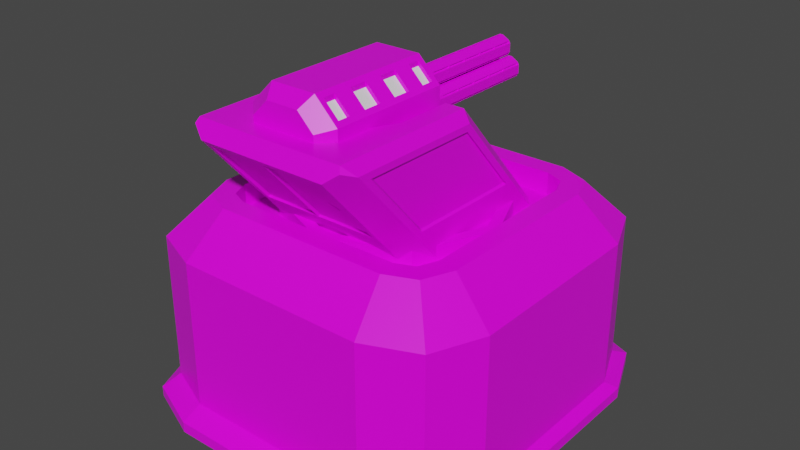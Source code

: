 # Source: LaserTurret.blend  (saved by Blender 2.91.10; exported with 4.5.12 LTS)
import bpy
from mathutils import Matrix  # noqa: F401  (used for matrix-valued properties, if any)

bpy.ops.wm.read_factory_settings(use_empty=True)
scene = bpy.context.scene
scene.name = 'Scene'

# ---- collections
col_collection = bpy.data.collections.new('Collection'); scene.collection.children.link(col_collection)

# ---- images (referenced by path relative to the original .blend; pixels are not part of the script)
import os
ASSET_DIR = os.environ.get("B2B_ASSET_DIR", "")  # directory of the original .blend (textures are referenced by path, not embedded)
HERE = os.path.dirname(os.path.abspath(__file__))  # packed textures are extracted next to this script under _unpacked/

def load_image(name, relpath, width, height, colorspace="sRGB"):
    """Load a texture the original file referenced (path relative to the .blend, or extracted next to this script)."""
    p = next((c for c in (os.path.join(HERE, relpath), os.path.join(ASSET_DIR, relpath)) if relpath and os.path.exists(c)), "")
    if p:
        img = bpy.data.images.load(p, check_existing=True)
        img.name = name
    else:  # same state as the original file: an image datablock whose file is absent (Cycles renders it pink)
        img = bpy.data.images.new(name, width, height)
        img.source = "FILE"
        img.filepath = "//" + (relpath or name)
    img.colorspace_settings.name = colorspace
    return img
img_green_team_png = load_image('green_team.png', 'green_team.png', 1024, 1024, 'sRGB')

# ---- materials (node trees are filled in below, after node groups)
mat_material = bpy.data.materials.new('Material')
mat_material.alpha_threshold = 0.0
mat_material.use_transparent_shadow = False
mat_material.line_color = (0.0, 0.0, 0.0, 1.0)

# ---- material node trees
mat_material.use_nodes = True; mat_material.node_tree.nodes.clear()
_N = mat_material.node_tree.nodes; _L = mat_material.node_tree.links
n0 = _N.new('ShaderNodeOutputMaterial'); n0.name = 'Material Output'; n0.location = (300, 300)
n1 = _N.new('ShaderNodeBsdfPrincipled'); n1.name = 'Principled BSDF'; n1.location = (10, 300)
n1.distribution = 'GGX'
n1.subsurface_method = 'BURLEY'
n1.inputs[2].default_value = 0.4
n1.inputs[3].default_value = 1.45
n1.inputs[27].default_value = (0.0, 0.0, 0.0, 1.0)
n1.inputs[28].default_value = 1.0
n2 = _N.new('ShaderNodeTexImage'); n2.name = 'Image Texture'; n2.location = (-280, 280)
n2.image = img_green_team_png
_L.new(n1.outputs[0], n0.inputs[0])
_L.new(n2.outputs[0], n1.inputs[0])
n0.is_active_output = True

# ---- world
world_world = bpy.data.worlds.new('World'); scene.world = world_world
world_world.use_nodes = True; world_world.node_tree.nodes.clear()
_N = world_world.node_tree.nodes; _L = world_world.node_tree.links
n0 = _N.new('ShaderNodeOutputWorld'); n0.name = 'World Output'; n0.location = (300, 300)
n1 = _N.new('ShaderNodeBackground'); n1.name = 'Background'; n1.location = (10, 300)
n1.inputs[0].default_value = (0.05088, 0.05088, 0.05088, 1.0)
_L.new(n1.outputs[0], n0.inputs[0])
n0.is_active_output = True
world_world.color = (0.05088, 0.05088, 0.05088)
world_world.use_sun_shadow = False
world_world.sun_shadow_jitter_overblur = 0.0

# ---- meshes
me_cube = bpy.data.meshes.new('Cube')
me_cube.from_pydata([(1.0, 0.3333, 0.1116), (1.0, -0.3333, 0.1116), (0.0, 1.0, 0.1116), (0.0, -1.0, 0.1116), (0.0, -0.3738, -0.003888), (0.0, 0.3738, -0.003888), (0.5, -1.0, 0.1116), (0.5, 1.0, 0.1116), (1.054, -0.3738, 0.05863), (0.0, 1.121, 0.05863), (1.054, -0.3738, -0.003888), (0.0, 1.121, -0.003888), (0.568, 1.0, 0.1116), (1.0, 0.568, 0.1116), (0.8735, 0.8735, 0.1116), (1.0, -0.568, 0.1116), (0.568, -1.0, 0.1116), (0.8735, -0.8735, 0.1116), (0.6513, -0.3333, 1.211), (1.0, -0.3333, 0.9783), (1.0, 0.3333, 0.9783), (0.6513, 0.3333, 1.211), (0.0, -1.0, 0.9783), (0.0, -0.6513, 1.211), (0.0, 0.6513, 1.211), (0.0, 1.0, 0.9783), (0.5, 1.0, 0.9783), (0.5, -1.0, 0.9783), (0.6513, 0.4987, 1.211), (1.0, 0.568, 0.9783), (0.4987, 0.6513, 1.211), (0.568, 1.0, 0.9783), (0.6066, 0.6066, 1.211), (0.8735, 0.8735, 0.9783), (0.4987, -0.6513, 1.211), (0.568, -1.0, 0.9783), (0.6513, -0.4987, 1.211), (1.0, -0.568, 0.9783), (0.6066, -0.6066, 1.211), (0.8735, -0.8735, 0.9783), (0.5, -0.767, 1.211), (0.0, -0.767, 1.211), (0.767, 0.3333, 1.211), (0.767, -0.3333, 1.211), (0.0, 0.767, 1.211), (0.5, 0.767, 1.211), (0.6952, 0.6952, 1.211), (0.767, 0.5217, 1.211), (0.5217, 0.767, 1.211), (0.6952, -0.6952, 1.211), (0.5217, -0.767, 1.211), (0.767, -0.5217, 1.211), (0.0, 0.3333, 1.083), (0.0, -0.3333, 1.083), (0.5, 0.3333, 1.083), (0.5, -0.3333, 1.083), (0.6513, 0.3333, 1.083), (0.6513, -0.3333, 1.083), (0.0, -0.6513, 1.083), (0.0, 0.6513, 1.083), (0.6066, 0.6066, 1.083), (0.6513, 0.4987, 1.083), (0.4987, 0.6513, 1.083), (0.6066, -0.6066, 1.083), (0.4987, -0.6513, 1.083), (0.6513, -0.4987, 1.083), (1.054, 0.3738, 0.05863), (0.4933, 1.121, 0.05863), (0.0, -1.121, 0.05863), (0.4933, -1.121, 0.05863), (1.054, 0.637, 0.05863), (0.9121, 0.9796, 0.05863), (0.5696, 1.121, 0.05863), (0.5696, -1.121, 0.05863), (0.9121, -0.9796, 0.05863), (1.054, -0.637, 0.05863), (1.054, 0.3738, -0.003888), (0.4933, 1.121, -0.003888), (0.0, -1.121, -0.003888), (0.4933, 0.3738, -0.003888), (0.4933, -0.3738, -0.003888), (0.4933, -1.121, -0.003888), (1.054, 0.637, -0.003888), (0.9121, 0.9796, -0.003888), (0.5696, 1.121, -0.003888), (0.5696, -1.121, -0.003888), (0.9121, -0.9796, -0.003888), (1.054, -0.637, -0.003888), (0.0, 0.6362, 1.045), (0.0, 0.57, 1.168), (0.4497, 0.4498, 1.045), (0.4029, 0.403, 1.168), (0.6361, -2.781e-08, 1.045), (0.5699, -2.567e-08, 1.168), (0.4497, -0.4498, 1.045), (0.4029, -0.403, 1.168), (0.0, -0.6362, 1.045), (0.0, -0.57, 1.168), (0.4497, 0.4498, 1.168), (0.0, 0.6362, 1.168), (0.6361, -2.781e-08, 1.168), (0.4497, -0.4498, 1.168), (0.0, -0.6362, 1.168), (0.0, 0.57, 1.133), (0.0, -0.57, 1.133), (0.4029, 0.403, 1.133), (0.5699, -2.567e-08, 1.133), (0.4029, -0.403, 1.133), (1.0, 0.3333, 0.2849), (1.0, 0.3333, 0.4583), (1.0, 0.3333, 0.6316), (1.0, 0.3333, 0.805), (1.0, -0.3333, 0.805), (1.0, -0.3333, 0.6316), (1.0, -0.3333, 0.4583), (1.0, -0.3333, 0.2849), (1.0, -0.568, 0.805), (1.0, -0.568, 0.6316), (1.0, -0.568, 0.4583), (1.0, -0.568, 0.2849), (1.0, 0.568, 0.2849), (1.0, 0.568, 0.4583), (1.0, 0.568, 0.6316), (1.0, 0.568, 0.805), (0.5, -1.0, 0.2849), (0.5, -1.0, 0.4583), (0.5, -1.0, 0.6316), (0.5, -1.0, 0.805), (0.0, -1.0, 0.805), (0.0, -1.0, 0.6316), (0.0, -1.0, 0.4583), (0.0, -1.0, 0.2849), (0.0, 1.0, 0.2849), (0.0, 1.0, 0.4583), (0.0, 1.0, 0.6316), (0.0, 1.0, 0.805), (0.5, 1.0, 0.805), (0.5, 1.0, 0.6316), (0.5, 1.0, 0.4583), (0.5, 1.0, 0.2849), (0.568, 1.0, 0.805), (0.568, 1.0, 0.6316), (0.568, 1.0, 0.4583), (0.568, 1.0, 0.2849), (0.568, -1.0, 0.2849), (0.568, -1.0, 0.4583), (0.568, -1.0, 0.6316), (0.568, -1.0, 0.805), (0.8735, 0.8735, 0.2849), (0.8735, 0.8735, 0.4583), (0.8735, 0.8735, 0.6316), (0.8735, 0.8735, 0.805), (0.8735, -0.8735, 0.2849), (0.8735, -0.8735, 0.4583), (0.8735, -0.8735, 0.6316), (0.8735, -0.8735, 0.805)], [], [(120, 13, 14, 148), (112, 19, 37, 116), (14, 13, 70, 71), (111, 20, 19, 112), (123, 29, 20, 111), (21, 28, 61, 56), (135, 25, 26, 136), (23, 34, 64, 58), (127, 27, 22, 128), (1, 15, 75, 8), (16, 6, 69, 73), (6, 3, 68, 69), (38, 36, 65, 63), (34, 38, 63, 64), (136, 26, 31, 140), (13, 0, 66, 70), (7, 12, 72, 67), (148, 14, 12, 143), (144, 16, 17, 152), (152, 17, 15, 119), (147, 35, 27, 127), (40, 41, 22, 27), (42, 43, 19, 20), (44, 45, 26, 25), (46, 47, 29, 33), (48, 46, 33, 31), (49, 50, 35, 39), (51, 49, 39, 37), (45, 48, 31, 26), (20, 29, 47, 42), (50, 40, 27, 35), (43, 51, 37, 19), (32, 30, 62, 60), (34, 23, 41, 40), (21, 18, 43, 42), (24, 30, 45, 44), (32, 28, 47, 46), (30, 32, 46, 48), (38, 34, 50, 49), (36, 38, 49, 51), (30, 48, 45), (28, 21, 42, 47), (34, 40, 50), (18, 36, 51, 43), (54, 52, 53, 55), (62, 59, 52, 54), (61, 60, 62, 54, 56), (55, 53, 58, 64), (57, 55, 64, 63, 65), (56, 54, 55, 57), (18, 21, 56, 57), (30, 24, 59, 62), (36, 18, 57, 65), (28, 32, 60, 61), (8, 75, 87, 10), (73, 69, 81, 85), (70, 66, 76, 82), (9, 67, 77, 11), (67, 72, 84, 77), (66, 8, 10, 76), (0, 1, 8, 66), (12, 14, 71, 72), (2, 7, 67, 9), (17, 16, 73, 74), (15, 17, 74, 75), (77, 84, 83, 82, 76, 79), (79, 76, 10, 80), (5, 79, 80, 4), (80, 10, 87, 86, 85, 81), (4, 80, 81, 78), (11, 77, 79, 5), (71, 70, 82, 83), (72, 71, 83, 84), (69, 68, 78, 81), (74, 73, 85, 86), (75, 74, 86, 87), (88, 99, 98, 90), (90, 98, 100, 92), (92, 100, 101, 94), (94, 101, 102, 96), (97, 95, 107, 104), (88, 90, 92, 94, 96), (89, 91, 98, 99), (91, 93, 100, 98), (93, 95, 101, 100), (95, 97, 102, 101), (105, 103, 104, 107, 106), (93, 91, 105, 106), (95, 93, 106, 107), (91, 89, 103, 105), (16, 144, 124, 6), (144, 145, 125, 124), (145, 146, 126, 125), (146, 147, 127, 126), (39, 155, 116, 37), (155, 154, 117, 116), (154, 153, 118, 117), (153, 152, 119, 118), (35, 147, 155, 39), (147, 146, 154, 155), (146, 145, 153, 154), (145, 144, 152, 153), (33, 151, 140, 31), (151, 150, 141, 140), (150, 149, 142, 141), (149, 148, 143, 142), (7, 139, 143, 12), (139, 138, 142, 143), (138, 137, 141, 142), (137, 136, 140, 141), (6, 124, 131, 3), (124, 125, 130, 131), (125, 126, 129, 130), (126, 127, 128, 129), (2, 132, 139, 7), (132, 133, 138, 139), (133, 134, 137, 138), (134, 135, 136, 137), (13, 120, 108, 0), (120, 121, 109, 108), (121, 122, 110, 109), (122, 123, 111, 110), (0, 108, 115, 1), (108, 109, 114, 115), (109, 110, 113, 114), (110, 111, 112, 113), (1, 115, 119, 15), (115, 114, 118, 119), (114, 113, 117, 118), (113, 112, 116, 117), (29, 123, 151, 33), (123, 122, 150, 151), (122, 121, 149, 150), (121, 120, 148, 149)])
_uv = me_cube.uv_layers.new(name='UVMap')
_uv.uv.foreach_set('vector', [0.8375, 0.7, 0.8375, 0.7, 0.8375, 0.7, 0.8375, 0.7, 0.8375, 0.7, 0.8375, 0.7, 0.8375, 0.7, 0.8375, 0.7, 0.8208, 0.8788, 0.8208, 0.8788, 0.8208, 0.8788, 0.8208, 0.8788, 0.8375, 0.7, 0.8375, 0.7, 0.8375, 0.7, 0.8375, 0.7, 0.8375, 0.7, 0.8375, 0.7, 0.8375, 0.7, 0.8375, 0.7, 0.8375, 0.7, 0.8375, 0.7, 0.8375, 0.7, 0.8375, 0.7, 0.8375, 0.7, 0.8375, 0.7, 0.8375, 0.7, 0.8375, 0.7, 0.8375, 0.7, 0.8375, 0.7, 0.8375, 0.7, 0.8375, 0.7, 0.8375, 0.7, 0.8375, 0.7, 0.8375, 0.7, 0.8375, 0.7, 0.8208, 0.8788, 0.8208, 0.8788, 0.8208, 0.8788, 0.8208, 0.8788, 0.8208, 0.8788, 0.8208, 0.8788, 0.8208, 0.8788, 0.8208, 0.8788, 0.8208, 0.8788, 0.8208, 0.8788, 0.8208, 0.8788, 0.8208, 0.8788, 0.8375, 0.7, 0.8375, 0.7, 0.8375, 0.7, 0.8375, 0.7, 0.8375, 0.7, 0.8375, 0.7, 0.8375, 0.7, 0.8375, 0.7, 0.8375, 0.7, 0.8375, 0.7, 0.8375, 0.7, 0.8375, 0.7, 0.8208, 0.8788, 0.8208, 0.8788, 0.8208, 0.8788, 0.8208, 0.8788, 0.8208, 0.8788, 0.8208, 0.8788, 0.8208, 0.8788, 0.8208, 0.8788, 0.8375, 0.7, 0.8375, 0.7, 0.8375, 0.7, 0.8375, 0.7, 0.8375, 0.7, 0.8375, 0.7, 0.8375, 0.7, 0.8375, 0.7, 0.8375, 0.7, 0.8375, 0.7, 0.8375, 0.7, 0.8375, 0.7, 0.8375, 0.7, 0.8375, 0.7, 0.8375, 0.7, 0.8375, 0.7, 0.8375, 0.7, 0.8375, 0.7, 0.8375, 0.7, 0.8375, 0.7, 0.8375, 0.7, 0.8375, 0.7, 0.8375, 0.7, 0.8375, 0.7, 0.8375, 0.7, 0.8375, 0.7, 0.8375, 0.7, 0.8375, 0.7, 0.8375, 0.7, 0.8375, 0.7, 0.8375, 0.7, 0.8375, 0.7, 0.8375, 0.7, 0.8375, 0.7, 0.8375, 0.7, 0.8375, 0.7, 0.8375, 0.7, 0.8375, 0.7, 0.8375, 0.7, 0.8375, 0.7, 0.8375, 0.7, 0.8375, 0.7, 0.8375, 0.7, 0.8375, 0.7, 0.8375, 0.7, 0.8375, 0.7, 0.8375, 0.7, 0.8375, 0.7, 0.8375, 0.7, 0.8375, 0.7, 0.8375, 0.7, 0.8375, 0.7, 0.8375, 0.7, 0.8375, 0.7, 0.8375, 0.7, 0.8375, 0.7, 0.8375, 0.7, 0.8375, 0.7, 0.8375, 0.7, 0.8375, 0.7, 0.8375, 0.7, 0.8375, 0.7, 0.8375, 0.7, 0.8375, 0.7, 0.1521, 0.6638, 0.1521, 0.6638, 0.1521, 0.6638, 0.1521, 0.6638, 0.1521, 0.6638, 0.1521, 0.6638, 0.1521, 0.6638, 0.1521, 0.6638, 0.1521, 0.6638, 0.1521, 0.6638, 0.1521, 0.6638, 0.1521, 0.6638, 0.1521, 0.6638, 0.1521, 0.6638, 0.1521, 0.6638, 0.1521, 0.6638, 0.1521, 0.6638, 0.1521, 0.6638, 0.1521, 0.6638, 0.1521, 0.6638, 0.1521, 0.6638, 0.1521, 0.6638, 0.1521, 0.6638, 0.1521, 0.6638, 0.1521, 0.6638, 0.1521, 0.6638, 0.1521, 0.6638, 0.1521, 0.6638, 0.1521, 0.6638, 0.1521, 0.6638, 0.1521, 0.6638, 0.1521, 0.6638, 0.1521, 0.6638, 0.1521, 0.6638, 0.1521, 0.6638, 0.1521, 0.6638, 0.1521, 0.6638, 0.1521, 0.6638, 0.1521, 0.6638, 0.1521, 0.6638, 0.1521, 0.6638, 0.1521, 0.6638, 0.8375, 0.7, 0.8375, 0.7, 0.8375, 0.7, 0.8375, 0.7, 0.8375, 0.7, 0.8375, 0.7, 0.8375, 0.7, 0.8375, 0.7, 0.8375, 0.7, 0.8375, 0.7, 0.8375, 0.7, 0.8375, 0.7, 0.8375, 0.7, 0.8375, 0.7, 0.8375, 0.7, 0.8375, 0.7, 0.8375, 0.7, 0.8375, 0.7, 0.8375, 0.7, 0.8375, 0.7, 0.8375, 0.7, 0.8375, 0.7, 0.8375, 0.7, 0.8375, 0.7, 0.8375, 0.7, 0.8375, 0.7, 0.8375, 0.7, 0.8375, 0.7, 0.8375, 0.7, 0.8375, 0.7, 0.8375, 0.7, 0.8375, 0.7, 0.8375, 0.7, 0.8375, 0.7, 0.8375, 0.7, 0.8375, 0.7, 0.8375, 0.7, 0.8375, 0.7, 0.8375, 0.7, 0.8375, 0.7, 0.8375, 0.7, 0.8375, 0.7, 0.8208, 0.8788, 0.8208, 0.8788, 0.8208, 0.8788, 0.8208, 0.8788, 0.8208, 0.8788, 0.8208, 0.8788, 0.8208, 0.8788, 0.8208, 0.8788, 0.8208, 0.8788, 0.8208, 0.8788, 0.8208, 0.8788, 0.8208, 0.8788, 0.8208, 0.8788, 0.8208, 0.8788, 0.8208, 0.8788, 0.8208, 0.8788, 0.8208, 0.8788, 0.8208, 0.8788, 0.8208, 0.8788, 0.8208, 0.8788, 0.8208, 0.8788, 0.8208, 0.8788, 0.8208, 0.8788, 0.8208, 0.8788, 0.8208, 0.8788, 0.8208, 0.8788, 0.8208, 0.8788, 0.8208, 0.8788, 0.8208, 0.8788, 0.8208, 0.8788, 0.8208, 0.8788, 0.8208, 0.8788, 0.8208, 0.8788, 0.8208, 0.8788, 0.8208, 0.8788, 0.8208, 0.8788, 0.8208, 0.8788, 0.8208, 0.8788, 0.8208, 0.8788, 0.8208, 0.8788, 0.8208, 0.8788, 0.8208, 0.8788, 0.8208, 0.8788, 0.8208, 0.8788, 0.8375, 0.7, 0.8375, 0.7, 0.8375, 0.7, 0.8375, 0.7, 0.8375, 0.7, 0.8375, 0.7, 0.8375, 0.7, 0.8375, 0.7, 0.8375, 0.7, 0.8375, 0.7, 0.8375, 0.7, 0.8375, 0.7, 0.8375, 0.7, 0.8375, 0.7, 0.8375, 0.7, 0.8375, 0.7, 0.8375, 0.7, 0.8375, 0.7, 0.8375, 0.7, 0.8375, 0.7, 0.8375, 0.7, 0.8375, 0.7, 0.8375, 0.7, 0.8375, 0.7, 0.8375, 0.7, 0.8375, 0.7, 0.8375, 0.7, 0.8375, 0.7, 0.8208, 0.8788, 0.8208, 0.8788, 0.8208, 0.8788, 0.8208, 0.8788, 0.8208, 0.8788, 0.8208, 0.8788, 0.8208, 0.8788, 0.8208, 0.8788, 0.8208, 0.8788, 0.8208, 0.8788, 0.8208, 0.8788, 0.8208, 0.8788, 0.8208, 0.8788, 0.8208, 0.8788, 0.8208, 0.8788, 0.8208, 0.8788, 0.8208, 0.8788, 0.8208, 0.8788, 0.8208, 0.8788, 0.8208, 0.8788, 0.8375, 0.7, 0.8375, 0.7, 0.8375, 0.7, 0.8375, 0.7, 0.8375, 0.7, 0.8375, 0.7, 0.8375, 0.7, 0.8375, 0.7, 0.8375, 0.7, 0.8375, 0.7, 0.8375, 0.7, 0.8375, 0.7, 0.8375, 0.7, 0.8375, 0.7, 0.8375, 0.7, 0.8375, 0.7, 0.8375, 0.7, 0.8375, 0.7, 0.8375, 0.7, 0.8375, 0.7, 0.8375, 0.7, 0.8375, 0.7, 0.8375, 0.7, 0.8375, 0.7, 0.8375, 0.7, 0.8375, 0.7, 0.8375, 0.7, 0.8375, 0.7, 0.8375, 0.7, 0.8375, 0.7, 0.8375, 0.7, 0.8375, 0.7, 0.8375, 0.7, 0.8375, 0.7, 0.8375, 0.7, 0.8375, 0.7, 0.8375, 0.7, 0.8375, 0.7, 0.8375, 0.7, 0.8375, 0.7, 0.8375, 0.7, 0.8375, 0.7, 0.8375, 0.7, 0.8375, 0.7, 0.8375, 0.7, 0.8375, 0.7, 0.8375, 0.7, 0.8375, 0.7, 0.8375, 0.7, 0.8375, 0.7, 0.8375, 0.7, 0.8375, 0.7, 0.8375, 0.7, 0.8375, 0.7, 0.8375, 0.7, 0.8375, 0.7, 0.8375, 0.7, 0.8375, 0.7, 0.8375, 0.7, 0.8375, 0.7, 0.8375, 0.7, 0.8375, 0.7, 0.1521, 0.6638, 0.1521, 0.6638, 0.1521, 0.6638, 0.1521, 0.6638, 0.8375, 0.7, 0.8375, 0.7, 0.8375, 0.7, 0.8375, 0.7, 0.1521, 0.6638, 0.1521, 0.6638, 0.1521, 0.6638, 0.1521, 0.6638, 0.8375, 0.7, 0.8375, 0.7, 0.8375, 0.7, 0.8375, 0.7, 0.1521, 0.6638, 0.1521, 0.6638, 0.1521, 0.6638, 0.1521, 0.6638, 0.8375, 0.7, 0.8375, 0.7, 0.8375, 0.7, 0.8375, 0.7, 0.1521, 0.6638, 0.1521, 0.6638, 0.1521, 0.6638, 0.1521, 0.6638, 0.8375, 0.7, 0.8375, 0.7, 0.8375, 0.7, 0.8375, 0.7, 0.1521, 0.6638, 0.1521, 0.6638, 0.1521, 0.6638, 0.1521, 0.6638, 0.8375, 0.7, 0.8375, 0.7, 0.8375, 0.7, 0.8375, 0.7, 0.1521, 0.6638, 0.1521, 0.6638, 0.1521, 0.6638, 0.1521, 0.6638, 0.8375, 0.7, 0.8375, 0.7, 0.8375, 0.7, 0.8375, 0.7, 0.1521, 0.6638, 0.1521, 0.6638, 0.1521, 0.6638, 0.1521, 0.6638, 0.8375, 0.7, 0.8375, 0.7, 0.8375, 0.7, 0.8375, 0.7, 0.1521, 0.6638, 0.1521, 0.6638, 0.1521, 0.6638, 0.1521, 0.6638, 0.8375, 0.7, 0.8375, 0.7, 0.8375, 0.7, 0.8375, 0.7, 0.1521, 0.6638, 0.1521, 0.6638, 0.1521, 0.6638, 0.1521, 0.6638, 0.8375, 0.7, 0.8375, 0.7, 0.8375, 0.7, 0.8375, 0.7, 0.1521, 0.6638, 0.1521, 0.6638, 0.1521, 0.6638, 0.1521, 0.6638, 0.8375, 0.7, 0.8375, 0.7, 0.8375, 0.7, 0.8375, 0.7, 0.1521, 0.6638, 0.1521, 0.6638, 0.1521, 0.6638, 0.1521, 0.6638, 0.8375, 0.7, 0.8375, 0.7, 0.8375, 0.7, 0.8375, 0.7, 0.1521, 0.6638, 0.1521, 0.6638, 0.1521, 0.6638, 0.1521, 0.6638, 0.8375, 0.7, 0.8375, 0.7, 0.8375, 0.7, 0.8375, 0.7, 0.1521, 0.6638, 0.1521, 0.6638, 0.1521, 0.6638, 0.1521, 0.6638, 0.8375, 0.7, 0.8375, 0.7, 0.8375, 0.7, 0.8375, 0.7, 0.1521, 0.6638, 0.1521, 0.6638, 0.1521, 0.6638, 0.1521, 0.6638, 0.8375, 0.7, 0.8375, 0.7, 0.8375, 0.7, 0.8375, 0.7, 0.1521, 0.6638, 0.1521, 0.6638, 0.1521, 0.6638, 0.1521, 0.6638, 0.8375, 0.7, 0.8375, 0.7, 0.8375, 0.7, 0.8375, 0.7, 0.1521, 0.6638, 0.1521, 0.6638, 0.1521, 0.6638, 0.1521, 0.6638, 0.8375, 0.7, 0.8375, 0.7, 0.8375, 0.7, 0.8375, 0.7, 0.1521, 0.6638, 0.1521, 0.6638, 0.1521, 0.6638, 0.1521, 0.6638, 0.8375, 0.7, 0.8375, 0.7, 0.8375, 0.7, 0.8375, 0.7, 0.1521, 0.6638, 0.1521, 0.6638, 0.1521, 0.6638, 0.1521, 0.6638, 0.8375, 0.7, 0.8375, 0.7, 0.8375, 0.7, 0.8375, 0.7, 0.1521, 0.6638, 0.1521, 0.6638, 0.1521, 0.6638, 0.1521, 0.6638, 0.8375, 0.7, 0.8375, 0.7, 0.8375, 0.7, 0.8375, 0.7, 0.1521, 0.6638, 0.1521, 0.6638, 0.1521, 0.6638, 0.1521, 0.6638, 0.8375, 0.7, 0.8375, 0.7, 0.8375, 0.7, 0.8375, 0.7, 0.1521, 0.6638, 0.1521, 0.6638, 0.1521, 0.6638, 0.1521, 0.6638, 0.8375, 0.7, 0.8375, 0.7, 0.8375, 0.7, 0.8375, 0.7, 0.1521, 0.6638, 0.1521, 0.6638, 0.1521, 0.6638, 0.1521, 0.6638])
me_cube.materials.append(mat_material)
me_cube.use_remesh_preserve_volume = False
me_cube.use_remesh_preserve_attributes = False
me_cube.use_mirror_vertex_groups = False
me_cube.update()
me_cube_001 = bpy.data.meshes.new('Cube.001')
me_cube_001.from_pydata([(0.0, 0.6379, -0.0008106), (-4.642e-17, -0.05876, 0.2635), (0.0, -0.3641, -0.0008106), (0.167, -0.05876, 0.2635), (0.334, -0.05876, 0.7921), (0.167, -0.3641, -0.0008106), (0.334, -0.3641, -0.0008106), (0.334, 0.6379, -0.0008106), (0.167, 0.6379, -0.0008106), (-3.095e-17, -0.8285, 0.5278), (-1.708e-17, -0.6205, 0.291), (-3.095e-17, 0.1735, 0.2635), (-1.547e-17, 0.4057, 0.2635), (0.334, -0.6205, 0.291), (0.167, -0.6205, 0.291), (0.167, 0.1735, 0.2635), (0.167, 0.4057, 0.2635), (0.334, 0.1735, 0.5278), (0.334, 0.4057, 0.2635), (0.501, -0.03009, -0.0008106), (0.501, 0.3039, -0.0008106), (-4.642e-17, -0.3928, 0.2635), (-4.642e-17, -0.7268, 0.7921), (0.0, 0.3039, -0.0008106), (0.0, -0.03009, -0.0008106), (0.334, -0.3928, 0.7921), (0.334, -0.7268, 0.7921), (0.167, -0.3928, 0.2635), (0.167, -0.7268, 0.7921), (0.167, 0.3039, -0.0008106), (0.167, -0.03009, -0.0008106), (0.334, 0.3039, -0.0008106), (0.334, -0.03009, -0.0008106), (0.501, 0.07169, 0.3001), (0.501, -0.2623, 0.3001), (0.501, -0.2259, -0.0008106), (0.3836, -0.3641, -0.0008106), (0.347, -0.9591, 0.6764), (-3.965e-17, -0.9591, 0.6764), (-4.642e-17, -0.9332, 0.7921), (0.334, -0.9316, 0.7921), (0.334, -0.9591, 0.6764), (0.167, -0.9591, 0.6764), (0.167, -0.9328, 0.7921), (0.347, -0.8285, 0.5278), (0.501, -0.6659, 0.5522), (0.501, -0.4423, 0.3001), (0.347, -0.6205, 0.291), (0.4442, 0.6379, -0.0008106), (0.501, 0.5624, -0.0008106), (0.501, -0.101, 0.6987), (0.4442, -0.05876, 0.7921), (0.501, 0.0704, 0.5036), (0.4442, 0.1735, 0.5278), (0.4442, 0.4057, 0.2635), (0.501, 0.2492, 0.3001), (0.4442, -0.3928, 0.7921), (0.501, -0.3429, 0.6987), (0.4442, -0.7268, 0.7921), (0.501, -0.6769, 0.6987), (0.501, -0.7968, 0.6987), (0.4442, -0.9301, 0.7921), (0.4584, -0.9489, 0.7601), (0.334, -0.5963, 0.2635), (0.167, -0.5963, 0.2635), (-1.547e-17, -0.5963, 0.2635), (0.501, 0.07169, 0.2635), (0.501, -0.2623, 0.2635), (-4.126e-17, -0.9833, 0.704), (0.167, -0.9833, 0.704), (0.334, -0.9833, 0.704), (0.3836, -0.9833, 0.704), (0.3836, -0.8285, 0.5278), (0.3836, -0.5963, 0.2635), (0.501, -0.4588, 0.2635), (0.501, -0.6932, 0.5278), (0.501, -0.08444, 0.7354), (0.501, 0.09792, 0.5278), (0.501, 0.3301, 0.2635), (0.501, -0.3429, 0.7354), (0.501, -0.6769, 0.7354), (0.501, -0.8787, 0.7354), (-0.01301, -0.8188, 0.5364), (-0.01301, -0.6107, 0.2996), (0.321, -0.8188, 0.5364), (0.321, -0.6107, 0.2996), (0.154, -0.8188, 0.5364), (0.154, -0.6107, 0.2996), (0.488, -0.1508, 0.5364), (0.488, -0.4848, 0.5364), (0.488, 0.08146, 0.3087), (0.488, -0.2525, 0.3087), (0.334, -0.8188, 0.5364), (0.321, -0.9493, 0.685), (0.488, -0.6561, 0.5608), (0.154, -0.9493, 0.685), (-0.01301, -0.9493, 0.685), (0.488, 0.08018, 0.5122), (0.488, -0.3331, 0.7073), (0.488, -0.6671, 0.7073), (0.334, -0.9493, 0.685), (0.334, -0.6107, 0.2996), (0.488, -0.4325, 0.3087), (0.488, -0.09124, 0.7073), (0.488, 0.259, 0.3087), (0.488, -0.787, 0.7073)], [], [(52, 50, 103, 97), (42, 38, 96, 95), (13, 47, 101, 85), (26, 28, 43, 40), (28, 22, 39, 43), (71, 72, 75, 81, 62), (60, 45, 94, 105), (9, 10, 83, 82), (34, 33, 90, 91), (24, 30, 5, 2), (30, 32, 6, 5), (11, 1, 3, 15), (15, 3, 4, 17), (8, 16, 18, 7), (16, 15, 17, 18), (0, 12, 16, 8), (12, 11, 15, 16), (6, 63, 64, 5), (46, 34, 91, 102), (32, 19, 35, 36, 6), (5, 64, 65, 2), (33, 55, 104, 90), (36, 73, 63, 6), (10, 14, 87, 83), (51, 4, 25, 56), (45, 46, 102, 94), (18, 17, 53, 54), (59, 60, 105, 99), (7, 48, 49, 20, 31), (20, 66, 67, 19), (8, 7, 31, 29), (29, 31, 32, 30), (0, 8, 29, 23), (23, 29, 30, 24), (4, 3, 27, 25), (25, 27, 28, 26), (17, 4, 51, 53), (58, 26, 40, 61), (3, 1, 21, 27), (27, 21, 22, 28), (7, 18, 54, 48), (31, 20, 19, 32), (14, 13, 85, 87), (56, 25, 26, 58), (73, 36, 35, 74), (43, 39, 68, 69), (40, 43, 69, 70), (62, 61, 40, 70, 71), (72, 73, 74, 75), (19, 67, 74, 35), (81, 61, 62), (78, 49, 48, 54), (76, 77, 53, 51), (77, 78, 54, 53), (51, 56, 79, 76), (56, 58, 80, 79), (81, 80, 58, 61), (49, 78, 66, 20), (13, 14, 64, 63), (14, 10, 65, 64), (33, 34, 67, 66), (38, 42, 69, 68), (41, 37, 71, 70), (42, 41, 70, 69), (37, 44, 72, 71), (44, 47, 73, 72), (46, 45, 75, 74), (34, 46, 74, 67), (47, 13, 63, 73), (50, 52, 77, 76), (52, 55, 78, 77), (57, 50, 76, 79), (59, 57, 79, 80), (60, 59, 80, 81), (55, 33, 66, 78), (45, 60, 81, 75), (97, 103, 98, 88), (86, 95, 96, 82), (89, 99, 105, 94), (91, 89, 94, 102), (92, 100, 93, 84), (84, 93, 95, 86), (85, 84, 86, 87), (87, 86, 82, 83), (101, 92, 84, 85), (88, 98, 99, 89), (90, 88, 89, 91), (104, 97, 88, 90), (37, 41, 93, 100), (55, 52, 97, 104), (41, 42, 95, 93), (50, 57, 98, 103), (44, 37, 100, 92), (38, 9, 82, 96), (57, 59, 99, 98), (47, 44, 92, 101)])
_uv = me_cube_001.uv_layers.new(name='UVMap')
_uv.uv.foreach_set('vector', [0.1509, 0.6888, 0.1509, 0.6888, 0.1509, 0.6888, 0.1509, 0.6888, 0.1509, 0.6888, 0.1509, 0.6888, 0.1509, 0.6888, 0.1509, 0.6888, 0.1509, 0.6888, 0.1509, 0.6888, 0.1509, 0.6888, 0.1509, 0.6888, 0.1509, 0.6888, 0.1509, 0.6888, 0.1509, 0.6888, 0.1509, 0.6888, 0.1509, 0.6888, 0.1509, 0.6888, 0.1509, 0.6888, 0.1509, 0.6888, 0.1509, 0.6888, 0.1509, 0.6888, 0.1509, 0.6888, 0.1509, 0.6888, 0.1509, 0.6888, 0.1509, 0.6888, 0.1509, 0.6888, 0.1509, 0.6888, 0.1509, 0.6888, 0.0, 0.0, 0.0, 0.0, 0.0, 0.0, 0.0, 0.0, 0.1509, 0.6888, 0.1509, 0.6888, 0.1509, 0.6888, 0.1509, 0.6888, 0.1509, 0.6888, 0.1509, 0.6888, 0.1509, 0.6888, 0.1509, 0.6888, 0.1509, 0.6888, 0.1509, 0.6888, 0.1509, 0.6888, 0.1509, 0.6888, 0.206, 0.9164, 0.206, 0.9164, 0.206, 0.9164, 0.206, 0.9164, 0.206, 0.9164, 0.206, 0.9164, 0.206, 0.9164, 0.206, 0.9164, 0.1509, 0.6888, 0.1509, 0.6888, 0.1509, 0.6888, 0.1509, 0.6888, 0.206, 0.9164, 0.206, 0.9164, 0.206, 0.9164, 0.206, 0.9164, 0.1509, 0.6888, 0.1509, 0.6888, 0.1509, 0.6888, 0.1509, 0.6888, 0.206, 0.9164, 0.206, 0.9164, 0.206, 0.9164, 0.206, 0.9164, 0.1509, 0.6888, 0.1509, 0.6888, 0.1509, 0.6888, 0.1509, 0.6888, 0.1509, 0.6888, 0.1509, 0.6888, 0.1509, 0.6888, 0.1509, 0.6888, 0.1509, 0.6888, 0.1509, 0.6888, 0.1509, 0.6888, 0.1509, 0.6888, 0.1509, 0.6888, 0.1509, 0.6888, 0.1509, 0.6888, 0.1509, 0.6888, 0.1509, 0.6888, 0.1509, 0.6888, 0.1509, 0.6888, 0.1509, 0.6888, 0.1509, 0.6888, 0.1509, 0.6888, 0.1509, 0.6888, 0.1509, 0.6888, 0.1509, 0.6888, 0.1509, 0.6888, 0.1509, 0.6888, 0.1509, 0.6888, 0.1509, 0.6888, 0.1509, 0.6888, 0.1509, 0.6888, 0.1509, 0.6888, 0.1509, 0.6888, 0.1509, 0.6888, 0.1509, 0.6888, 0.1509, 0.6888, 0.1509, 0.6888, 0.1509, 0.6888, 0.1509, 0.6888, 0.1509, 0.6888, 0.1509, 0.6888, 0.1509, 0.6888, 0.1509, 0.6888, 0.1509, 0.6888, 0.1509, 0.6888, 0.1509, 0.6888, 0.1509, 0.6888, 0.1509, 0.6888, 0.1509, 0.6888, 0.1509, 0.6888, 0.1509, 0.6888, 0.1509, 0.6888, 0.1509, 0.6888, 0.1509, 0.6888, 0.1509, 0.6888, 0.1509, 0.6888, 0.1509, 0.6888, 0.1509, 0.6888, 0.1509, 0.6888, 0.1509, 0.6888, 0.1509, 0.6888, 0.1509, 0.6888, 0.1509, 0.6888, 0.1509, 0.6888, 0.1509, 0.6888, 0.1509, 0.6888, 0.1509, 0.6888, 0.1509, 0.6888, 0.1509, 0.6888, 0.1509, 0.6888, 0.206, 0.9164, 0.206, 0.9164, 0.206, 0.9164, 0.206, 0.9164, 0.206, 0.9164, 0.206, 0.9164, 0.206, 0.9164, 0.206, 0.9164, 0.1509, 0.6888, 0.1509, 0.6888, 0.1509, 0.6888, 0.1509, 0.6888, 0.1509, 0.6888, 0.1509, 0.6888, 0.1509, 0.6888, 0.1509, 0.6888, 0.206, 0.9164, 0.206, 0.9164, 0.206, 0.9164, 0.206, 0.9164, 0.206, 0.9164, 0.206, 0.9164, 0.206, 0.9164, 0.206, 0.9164, 0.1509, 0.6888, 0.1509, 0.6888, 0.1509, 0.6888, 0.1509, 0.6888, 0.1509, 0.6888, 0.1509, 0.6888, 0.1509, 0.6888, 0.1509, 0.6888, 0.1509, 0.6888, 0.1509, 0.6888, 0.1509, 0.6888, 0.1509, 0.6888, 0.1509, 0.6888, 0.1509, 0.6888, 0.1509, 0.6888, 0.1509, 0.6888, 0.1509, 0.6888, 0.1509, 0.6888, 0.1509, 0.6888, 0.1509, 0.6888, 0.1509, 0.6888, 0.1509, 0.6888, 0.1509, 0.6888, 0.1509, 0.6888, 0.1509, 0.6888, 0.1509, 0.6888, 0.1509, 0.6888, 0.1509, 0.6888, 0.1509, 0.6888, 0.1509, 0.6888, 0.1509, 0.6888, 0.1509, 0.6888, 0.1509, 0.6888, 0.1509, 0.6888, 0.1509, 0.6888, 0.1509, 0.6888, 0.1509, 0.6888, 0.1509, 0.6888, 0.1509, 0.6888, 0.1509, 0.6888, 0.1509, 0.6888, 0.1509, 0.6888, 0.1509, 0.6888, 0.1509, 0.6888, 0.1509, 0.6888, 0.1509, 0.6888, 0.1509, 0.6888, 0.1509, 0.6888, 0.1509, 0.6888, 0.1509, 0.6888, 0.1509, 0.6888, 0.1509, 0.6888, 0.1509, 0.6888, 0.1509, 0.6888, 0.1509, 0.6888, 0.1509, 0.6888, 0.1509, 0.6888, 0.1509, 0.6888, 0.1509, 0.6888, 0.1509, 0.6888, 0.1509, 0.6888, 0.1509, 0.6888, 0.1509, 0.6888, 0.1509, 0.6888, 0.1509, 0.6888, 0.1509, 0.6888, 0.1509, 0.6888, 0.1509, 0.6888, 0.1509, 0.6888, 0.1509, 0.6888, 0.1509, 0.6888, 0.1509, 0.6888, 0.1509, 0.6888, 0.1509, 0.6888, 0.1509, 0.6888, 0.1509, 0.6888, 0.1509, 0.6888, 0.1509, 0.6888, 0.1509, 0.6888, 0.1509, 0.6888, 0.1509, 0.6888, 0.1509, 0.6888, 0.1509, 0.6888, 0.1509, 0.6888, 0.1509, 0.6888, 0.1509, 0.6888, 0.1509, 0.6888, 0.1509, 0.6888, 0.1509, 0.6888, 0.1509, 0.6888, 0.1509, 0.6888, 0.1509, 0.6888, 0.1509, 0.6888, 0.1509, 0.6888, 0.1509, 0.6888, 0.1509, 0.6888, 0.1509, 0.6888, 0.1509, 0.6888, 0.1509, 0.6888, 0.1509, 0.6888, 0.1509, 0.6888, 0.1509, 0.6888, 0.1509, 0.6888, 0.1509, 0.6888, 0.1509, 0.6888, 0.1509, 0.6888, 0.1509, 0.6888, 0.1509, 0.6888, 0.1509, 0.6888, 0.1509, 0.6888, 0.1509, 0.6888, 0.1509, 0.6888, 0.1509, 0.6888, 0.1509, 0.6888, 0.1509, 0.6888, 0.1509, 0.6888, 0.1509, 0.6888, 0.1509, 0.6888, 0.1509, 0.6888, 0.1509, 0.6888, 0.1509, 0.6888, 0.1509, 0.6888, 0.1509, 0.6888, 0.1509, 0.6888, 0.1509, 0.6888, 0.1509, 0.6888, 0.1509, 0.6888, 0.1509, 0.6888, 0.1509, 0.6888, 0.1509, 0.6888, 0.1509, 0.6888, 0.1509, 0.6888, 0.1509, 0.6888, 0.1509, 0.6888, 0.1509, 0.6888, 0.1509, 0.6888, 0.1509, 0.6888, 0.1509, 0.6888, 0.1509, 0.6888, 0.1509, 0.6888, 0.1509, 0.6888, 0.1509, 0.6888, 0.1509, 0.6888, 0.1509, 0.6888, 0.1509, 0.6888, 0.1509, 0.6888, 0.1509, 0.6888, 0.1509, 0.6888, 0.1509, 0.6888, 0.1509, 0.6888, 0.1509, 0.6888, 0.1509, 0.6888, 0.1509, 0.6888, 0.1509, 0.6888, 0.1509, 0.6888, 0.1509, 0.6888, 0.1509, 0.6888, 0.1509, 0.6888, 0.1509, 0.6888, 0.1509, 0.6888, 0.1509, 0.6888, 0.1509, 0.6888, 0.1509, 0.6888, 0.1509, 0.6888, 0.1509, 0.6888, 0.1509, 0.6888, 0.1509, 0.6888, 0.1509, 0.6888, 0.1509, 0.6888, 0.1509, 0.6888, 0.1509, 0.6888, 0.1509, 0.6888, 0.1509, 0.6888, 0.1509, 0.6888, 0.1509, 0.6888, 0.1509, 0.6888, 0.1509, 0.6888, 0.1509, 0.6888, 0.1509, 0.6888, 0.1509, 0.6888, 0.1509, 0.6888, 0.1509, 0.6888, 0.1509, 0.6888, 0.1509, 0.6888, 0.1509, 0.6888, 0.1509, 0.6888, 0.1509, 0.6888, 0.1509, 0.6888, 0.1509, 0.6888, 0.1509, 0.6888, 0.1509, 0.6888, 0.1509, 0.6888, 0.1509, 0.6888, 0.1509, 0.6888, 0.1509, 0.6888, 0.1509, 0.6888, 0.1509, 0.6888, 0.1509, 0.6888, 0.1509, 0.6888, 0.1509, 0.6888, 0.1509, 0.6888, 0.1509, 0.6888, 0.1509, 0.6888, 0.1509, 0.6888, 0.1509, 0.6888, 0.1509, 0.6888, 0.1509, 0.6888, 0.1509, 0.6888, 0.1509, 0.6888, 0.1509, 0.6888, 0.1509, 0.6888, 0.1509, 0.6888, 0.0, 0.0, 0.0, 0.0, 0.0, 0.0, 0.0, 0.0, 0.1509, 0.6888, 0.1509, 0.6888, 0.1509, 0.6888, 0.1509, 0.6888, 0.1509, 0.6888, 0.1509, 0.6888, 0.1509, 0.6888, 0.1509, 0.6888])
me_cube_001.materials.append(mat_material)
me_cube_001.use_remesh_fix_poles = True
me_cube_001.use_remesh_preserve_attributes = False
me_cube_001.use_mirror_vertex_groups = False
me_cube_001.update()
me_cube_002 = bpy.data.meshes.new('Cube.002')
me_cube_002.from_pydata([(-0.2678, -0.3599, -0.2446), (-0.1426, 0.4475, -0.1194), (0.2678, -0.3599, -0.2446), (0.1426, 0.4475, -0.1194), (-0.1573, -0.3273, 0.2678), (-0.2447, -0.3273, 0.1804), (-0.1426, 0.4475, 0.1055), (-0.08232, 0.4475, 0.1657), (0.2447, -0.3273, 0.1804), (0.1573, -0.3273, 0.2678), (0.08232, 0.4475, 0.1657), (0.1426, 0.4475, 0.1055), (0.2678, 0.3718, -0.2446), (-0.2678, 0.3718, -0.2446), (-0.1573, 0.3391, 0.2678), (-0.2447, 0.3391, 0.1804), (0.2447, 0.3391, 0.1804), (0.1573, 0.3391, 0.2678), (0.1967, 0.4475, -0.1735), (-0.1967, 0.4475, -0.1735), (-0.1047, 0.4475, 0.2198), (-0.1967, 0.4475, 0.1279), (0.1967, 0.4475, 0.1279), (0.1047, 0.4475, 0.2198), (0.1426, 0.3735, -0.1194), (-0.1426, 0.3735, -0.1194), (-0.08232, 0.3735, 0.1657), (-0.1426, 0.3735, 0.1055), (0.1426, 0.3735, 0.1055), (0.08232, 0.3735, 0.1657), (-0.2678, 0.2673, -0.2446), (-0.2678, 0.1627, -0.2446), (-0.2678, 0.0582, -0.2446), (-0.2678, -0.04634, -0.2446), (-0.2678, -0.1509, -0.2446), (-0.2678, -0.2554, -0.2446), (0.2678, -0.2554, -0.2446), (0.2678, -0.1509, -0.2446), (0.2678, -0.04634, -0.2446), (0.2678, 0.0582, -0.2446), (0.2678, 0.1627, -0.2446), (0.2678, 0.2673, -0.2446), (-0.1573, -0.2554, 0.2678), (-0.1573, -0.1509, 0.2678), (-0.1573, -0.04634, 0.2678), (-0.1573, 0.0582, 0.2678), (-0.1573, 0.1627, 0.2678), (-0.1573, 0.2673, 0.2678), (-0.2447, 0.2673, 0.1804), (-0.2447, 0.1627, 0.1804), (-0.2447, 0.0582, 0.1804), (-0.2447, -0.04634, 0.1804), (-0.2447, -0.1509, 0.1804), (-0.2447, -0.2554, 0.1804), (0.1573, 0.2673, 0.2678), (0.1573, 0.1627, 0.2678), (0.1573, 0.0582, 0.2678), (0.1573, -0.04634, 0.2678), (0.1573, -0.1509, 0.2678), (0.1573, -0.2554, 0.2678), (0.2447, -0.2554, 0.1804), (0.2447, -0.1509, 0.1804), (0.2447, -0.04634, 0.1804), (0.2447, 0.0582, 0.1804), (0.2447, 0.1627, 0.1804), (0.2447, 0.2673, 0.1804), (-0.2678, -0.3599, 0.1573), (-0.1342, -0.3599, 0.2909), (-0.1342, 0.2673, 0.2909), (-0.1342, 0.3718, 0.2909), (-0.2678, 0.3718, 0.1573), (-0.2678, -0.2554, 0.1573), (0.2678, 0.3718, 0.1573), (0.1342, 0.3718, 0.2909), (0.1342, -0.2554, 0.2909), (0.1342, -0.3599, 0.2909), (0.2678, -0.3599, 0.1573), (0.2678, 0.2673, 0.1573), (-0.1342, -0.2554, 0.2909), (-0.1342, -0.1509, 0.2909), (-0.1342, -0.04634, 0.2909), (-0.1342, 0.0582, 0.2909), (-0.1342, 0.1627, 0.2909), (-0.2678, 0.2673, 0.1573), (-0.2678, 0.1627, 0.1573), (-0.2678, 0.0582, 0.1573), (-0.2678, -0.04634, 0.1573), (-0.2678, -0.1509, 0.1573), (0.1342, 0.2673, 0.2909), (0.1342, 0.1627, 0.2909), (0.1342, 0.0582, 0.2909), (0.1342, -0.04634, 0.2909), (0.1342, -0.1509, 0.2909), (0.2678, -0.2554, 0.1573), (0.2678, -0.1509, 0.1573), (0.2678, -0.04634, 0.1573), (0.2678, 0.0582, 0.1573), (0.2678, 0.1627, 0.1573), (0.1573, 0.2673, 0.2203), (0.2447, 0.2673, 0.1329), (0.1573, 0.1627, 0.2203), (0.2447, 0.1627, 0.1329), (0.1573, 0.0582, 0.2203), (0.2447, 0.0582, 0.1329), (0.1573, -0.04634, 0.2203), (0.2447, -0.04634, 0.1329), (0.1573, -0.1509, 0.2203), (0.2447, -0.1509, 0.1329), (0.1573, -0.2554, 0.2203), (0.2447, -0.2554, 0.1329), (-0.1573, -0.2554, 0.2203), (-0.2447, -0.2554, 0.1329), (-0.1573, -0.1509, 0.2203), (-0.2447, -0.1509, 0.1329), (-0.1573, -0.04634, 0.2203), (-0.2447, -0.04634, 0.1329), (-0.1573, 0.0582, 0.2203), (-0.2447, 0.0582, 0.1329), (-0.1573, 0.1627, 0.2203), (-0.2447, 0.1627, 0.1329), (-0.1573, 0.2673, 0.2203), (-0.2447, 0.2673, 0.1329), (-0.2447, -0.3273, 0.1329), (-0.1573, -0.3273, 0.2203), (-0.1573, 0.3391, 0.2203), (-0.2447, 0.3391, 0.1329), (0.2447, 0.3391, 0.1329), (0.1573, 0.3391, 0.2203), (0.1573, -0.3273, 0.2203), (0.2447, -0.3273, 0.1329), (-0.1903, -0.435, -0.1542), (0.1903, -0.435, -0.1542), (-0.1903, -0.435, 0.1315), (-0.09535, -0.435, 0.2264), (0.09535, -0.435, 0.2264), (0.1903, -0.435, 0.1315)], [], [(74, 78, 67, 75), (36, 93, 76, 2), (30, 83, 70, 13), (35, 36, 2, 0), (11, 3, 24, 28), (14, 15, 125, 124), (48, 47, 120, 121), (66, 0, 130, 132), (19, 18, 12, 13), (20, 21, 70, 69), (22, 23, 73, 72), (21, 19, 13, 70), (23, 20, 69, 73), (18, 22, 72, 12), (1, 3, 18, 19), (7, 6, 21, 20), (11, 10, 23, 22), (6, 1, 19, 21), (10, 7, 20, 23), (3, 11, 22, 18), (25, 27, 26, 29, 28, 24), (1, 6, 27, 25), (6, 7, 26, 27), (7, 10, 29, 26), (10, 11, 28, 29), (3, 1, 25, 24), (61, 62, 105, 107), (54, 55, 64, 65), (47, 14, 124, 120), (56, 57, 62, 63), (46, 49, 119, 118), (58, 59, 60, 61), (15, 48, 121, 125), (42, 43, 52, 53), (5, 4, 123, 122), (44, 45, 50, 51), (50, 45, 116, 117), (46, 47, 48, 49), (13, 12, 41, 30), (30, 41, 40, 31), (31, 40, 39, 32), (32, 39, 38, 33), (33, 38, 37, 34), (34, 37, 36, 35), (0, 66, 71, 35), (35, 71, 87, 34), (34, 87, 86, 33), (33, 86, 85, 32), (32, 85, 84, 31), (31, 84, 83, 30), (12, 72, 77, 41), (41, 77, 97, 40), (40, 97, 96, 39), (39, 96, 95, 38), (38, 95, 94, 37), (37, 94, 93, 36), (73, 69, 68, 88), (88, 68, 82, 89), (89, 82, 81, 90), (90, 81, 80, 91), (91, 80, 79, 92), (92, 79, 78, 74), (4, 5, 66, 67), (14, 47, 68, 69), (15, 14, 69, 70), (5, 53, 71, 66), (17, 16, 72, 73), (9, 59, 74, 75), (8, 9, 75, 76), (16, 65, 77, 72), (42, 4, 67, 78), (43, 42, 78, 79), (44, 43, 79, 80), (45, 44, 80, 81), (46, 45, 81, 82), (47, 46, 82, 68), (48, 15, 70, 83), (49, 48, 83, 84), (50, 49, 84, 85), (51, 50, 85, 86), (52, 51, 86, 87), (53, 52, 87, 71), (54, 17, 73, 88), (55, 54, 88, 89), (56, 55, 89, 90), (57, 56, 90, 91), (58, 57, 91, 92), (59, 58, 92, 74), (60, 8, 76, 93), (61, 60, 93, 94), (62, 61, 94, 95), (63, 62, 95, 96), (64, 63, 96, 97), (65, 64, 97, 77), (120, 124, 125, 121), (108, 128, 129, 109), (127, 98, 99, 126), (100, 102, 103, 101), (104, 106, 107, 105), (123, 110, 111, 122), (112, 114, 115, 113), (116, 118, 119, 117), (49, 50, 117, 119), (53, 5, 122, 111), (63, 64, 101, 103), (16, 17, 127, 126), (54, 65, 99, 98), (51, 52, 113, 115), (59, 9, 128, 108), (64, 55, 100, 101), (9, 8, 129, 128), (56, 63, 103, 102), (17, 54, 98, 127), (65, 16, 126, 99), (62, 57, 104, 105), (4, 42, 110, 123), (58, 61, 107, 106), (55, 56, 102, 100), (60, 59, 108, 109), (43, 44, 114, 112), (42, 53, 111, 110), (57, 58, 106, 104), (52, 43, 112, 113), (45, 46, 118, 116), (44, 51, 115, 114), (8, 60, 109, 129), (131, 135, 134, 133, 132, 130), (0, 2, 131, 130), (2, 76, 135, 131), (76, 75, 134, 135), (67, 66, 132, 133), (75, 67, 133, 134)])
_uv = me_cube_002.uv_layers.new(name='UVMap')
_uv.uv.foreach_set('vector', [0.8307, 0.6904, 0.8307, 0.6904, 0.8307, 0.6904, 0.8307, 0.6904, 0.8307, 0.6904, 0.8307, 0.6904, 0.8307, 0.6904, 0.8307, 0.6904, 0.8307, 0.6904, 0.8307, 0.6904, 0.8307, 0.6904, 0.8307, 0.6904, 0.8307, 0.6904, 0.8307, 0.6904, 0.8307, 0.6904, 0.8307, 0.6904, 0.8307, 0.6904, 0.8307, 0.6904, 0.8307, 0.6904, 0.8307, 0.6904, 0.8307, 0.6904, 0.8307, 0.6904, 0.8307, 0.6904, 0.8307, 0.6904, 0.8307, 0.6904, 0.8307, 0.6904, 0.8307, 0.6904, 0.8307, 0.6904, 0.8307, 0.6904, 0.8307, 0.6904, 0.8307, 0.6904, 0.8307, 0.6904, 0.8307, 0.6904, 0.8307, 0.6904, 0.8307, 0.6904, 0.8307, 0.6904, 0.8307, 0.6904, 0.8307, 0.6904, 0.8307, 0.6904, 0.8307, 0.6904, 0.8307, 0.6904, 0.8307, 0.6904, 0.8307, 0.6904, 0.8307, 0.6904, 0.8307, 0.6904, 0.8307, 0.6904, 0.8307, 0.6904, 0.8307, 0.6904, 0.8307, 0.6904, 0.8307, 0.6904, 0.8307, 0.6904, 0.8307, 0.6904, 0.8307, 0.6904, 0.8307, 0.6904, 0.8307, 0.6904, 0.8307, 0.6904, 0.8307, 0.6904, 0.8307, 0.6904, 0.8307, 0.6904, 0.8307, 0.6904, 0.8307, 0.6904, 0.8307, 0.6904, 0.8307, 0.6904, 0.8307, 0.6904, 0.8307, 0.6904, 0.8307, 0.6904, 0.8307, 0.6904, 0.8307, 0.6904, 0.8307, 0.6904, 0.8307, 0.6904, 0.8307, 0.6904, 0.8307, 0.6904, 0.8307, 0.6904, 0.8307, 0.6904, 0.8307, 0.6904, 0.8307, 0.6904, 0.8307, 0.6904, 0.8307, 0.6904, 0.8307, 0.6904, 0.8307, 0.6904, 0.8307, 0.6904, 0.8307, 0.6904, 0.8307, 0.6904, 0.8307, 0.6904, 0.8307, 0.6904, 0.8307, 0.6904, 0.8307, 0.6904, 0.8307, 0.6904, 0.8307, 0.6904, 0.8307, 0.6904, 0.8307, 0.6904, 0.8307, 0.6904, 0.8307, 0.6904, 0.8307, 0.6904, 0.8307, 0.6904, 0.8307, 0.6904, 0.8307, 0.6904, 0.8307, 0.6904, 0.8307, 0.6904, 0.8307, 0.6904, 0.8307, 0.6904, 0.8307, 0.6904, 0.8307, 0.6904, 0.8307, 0.6904, 0.8307, 0.6904, 0.8307, 0.6904, 0.8307, 0.6904, 0.8307, 0.6904, 0.8307, 0.6904, 0.8307, 0.6904, 0.8307, 0.6904, 0.8307, 0.6904, 0.8307, 0.6904, 0.8307, 0.6904, 0.8307, 0.6904, 0.8307, 0.6904, 0.8307, 0.6904, 0.8307, 0.6904, 0.8307, 0.6904, 0.8307, 0.6904, 0.8307, 0.6904, 0.8307, 0.6904, 0.8307, 0.6904, 0.8307, 0.6904, 0.8307, 0.6904, 0.8307, 0.6904, 0.8307, 0.6904, 0.8307, 0.6904, 0.8307, 0.6904, 0.8307, 0.6904, 0.8307, 0.6904, 0.8307, 0.6904, 0.8307, 0.6904, 0.8307, 0.6904, 0.8307, 0.6904, 0.8307, 0.6904, 0.8307, 0.6904, 0.8307, 0.6904, 0.8307, 0.6904, 0.8307, 0.6904, 0.8307, 0.6904, 0.8307, 0.6904, 0.8307, 0.6904, 0.8307, 0.6904, 0.8307, 0.6904, 0.8307, 0.6904, 0.8307, 0.6904, 0.8307, 0.6904, 0.8307, 0.6904, 0.8307, 0.6904, 0.8307, 0.6904, 0.8307, 0.6904, 0.8307, 0.6904, 0.8307, 0.6904, 0.8307, 0.6904, 0.8307, 0.6904, 0.8307, 0.6904, 0.8307, 0.6904, 0.8307, 0.6904, 0.8307, 0.6904, 0.8307, 0.6904, 0.8307, 0.6904, 0.8307, 0.6904, 0.8307, 0.6904, 0.8307, 0.6904, 0.8307, 0.6904, 0.8307, 0.6904, 0.8307, 0.6904, 0.8307, 0.6904, 0.8307, 0.6904, 0.8307, 0.6904, 0.8307, 0.6904, 0.8307, 0.6904, 0.8307, 0.6904, 0.8307, 0.6904, 0.8307, 0.6904, 0.8307, 0.6904, 0.8307, 0.6904, 0.8307, 0.6904, 0.8307, 0.6904, 0.8307, 0.6904, 0.8307, 0.6904, 0.8307, 0.6904, 0.8307, 0.6904, 0.8307, 0.6904, 0.8307, 0.6904, 0.8307, 0.6904, 0.8307, 0.6904, 0.8307, 0.6904, 0.8307, 0.6904, 0.8307, 0.6904, 0.8307, 0.6904, 0.8307, 0.6904, 0.8307, 0.6904, 0.8307, 0.6904, 0.8307, 0.6904, 0.8307, 0.6904, 0.8307, 0.6904, 0.8307, 0.6904, 0.8307, 0.6904, 0.8307, 0.6904, 0.8307, 0.6904, 0.8307, 0.6904, 0.8307, 0.6904, 0.8307, 0.6904, 0.8307, 0.6904, 0.8307, 0.6904, 0.8307, 0.6904, 0.8307, 0.6904, 0.8307, 0.6904, 0.8307, 0.6904, 0.8307, 0.6904, 0.8307, 0.6904, 0.8307, 0.6904, 0.8307, 0.6904, 0.8307, 0.6904, 0.8307, 0.6904, 0.8307, 0.6904, 0.8307, 0.6904, 0.8307, 0.6904, 0.8307, 0.6904, 0.8307, 0.6904, 0.8307, 0.6904, 0.8307, 0.6904, 0.8307, 0.6904, 0.8307, 0.6904, 0.8307, 0.6904, 0.8307, 0.6904, 0.8307, 0.6904, 0.8307, 0.6904, 0.8307, 0.6904, 0.8307, 0.6904, 0.8307, 0.6904, 0.8307, 0.6904, 0.8307, 0.6904, 0.8307, 0.6904, 0.8307, 0.6904, 0.8307, 0.6904, 0.8307, 0.6904, 0.8307, 0.6904, 0.8307, 0.6904, 0.8307, 0.6904, 0.8307, 0.6904, 0.8307, 0.6904, 0.8307, 0.6904, 0.8307, 0.6904, 0.8307, 0.6904, 0.8307, 0.6904, 0.8307, 0.6904, 0.8307, 0.6904, 0.8307, 0.6904, 0.8307, 0.6904, 0.8307, 0.6904, 0.8307, 0.6904, 0.8307, 0.6904, 0.8307, 0.6904, 0.8307, 0.6904, 0.8307, 0.6904, 0.8307, 0.6904, 0.8307, 0.6904, 0.8307, 0.6904, 0.8307, 0.6904, 0.8307, 0.6904, 0.8307, 0.6904, 0.8307, 0.6904, 0.8307, 0.6904, 0.8307, 0.6904, 0.8307, 0.6904, 0.8307, 0.6904, 0.8307, 0.6904, 0.8307, 0.6904, 0.8307, 0.6904, 0.8307, 0.6904, 0.8307, 0.6904, 0.8307, 0.6904, 0.8307, 0.6904, 0.8307, 0.6904, 0.8307, 0.6904, 0.8307, 0.6904, 0.8307, 0.6904, 0.8307, 0.6904, 0.8307, 0.6904, 0.8307, 0.6904, 0.8307, 0.6904, 0.8307, 0.6904, 0.8307, 0.6904, 0.8307, 0.6904, 0.8307, 0.6904, 0.8307, 0.6904, 0.8307, 0.6904, 0.8307, 0.6904, 0.8307, 0.6904, 0.8307, 0.6904, 0.8307, 0.6904, 0.8307, 0.6904, 0.8307, 0.6904, 0.8307, 0.6904, 0.8307, 0.6904, 0.8307, 0.6904, 0.8307, 0.6904, 0.8307, 0.6904, 0.8307, 0.6904, 0.8307, 0.6904, 0.8307, 0.6904, 0.8307, 0.6904, 0.8307, 0.6904, 0.8307, 0.6904, 0.8307, 0.6904, 0.8307, 0.6904, 0.8307, 0.6904, 0.8307, 0.6904, 0.8307, 0.6904, 0.8307, 0.6904, 0.8307, 0.6904, 0.8307, 0.6904, 0.8307, 0.6904, 0.8307, 0.6904, 0.8307, 0.6904, 0.8307, 0.6904, 0.8307, 0.6904, 0.8307, 0.6904, 0.8307, 0.6904, 0.8307, 0.6904, 0.8307, 0.6904, 0.8307, 0.6904, 0.8307, 0.6904, 0.8307, 0.6904, 0.8307, 0.6904, 0.8307, 0.6904, 0.8307, 0.6904, 0.8307, 0.6904, 0.8307, 0.6904, 0.8307, 0.6904, 0.8307, 0.6904, 0.8307, 0.6904, 0.8307, 0.6904, 0.8307, 0.6904, 0.8307, 0.6904, 0.8307, 0.6904, 0.8307, 0.6904, 0.8307, 0.6904, 0.8307, 0.6904, 0.8307, 0.6904, 0.8307, 0.6904, 0.8307, 0.6904, 0.8307, 0.6904, 0.8307, 0.6904, 0.8307, 0.6904, 0.8307, 0.6904, 0.8307, 0.6904, 0.8307, 0.6904, 0.8307, 0.6904, 0.8307, 0.6904, 0.8307, 0.6904, 0.8307, 0.6904, 0.8307, 0.6904, 0.8307, 0.6904, 0.8307, 0.6904, 0.8307, 0.6904, 0.8307, 0.6904, 0.8307, 0.6904, 0.8307, 0.6904, 0.8307, 0.6904, 0.8307, 0.6904, 0.8307, 0.6904, 0.8307, 0.6904, 0.8307, 0.6904, 0.8307, 0.6904, 0.8307, 0.6904, 0.8307, 0.6904, 0.8307, 0.6904, 0.8307, 0.6904, 0.8307, 0.6904, 0.8307, 0.6904, 0.8307, 0.6904, 0.8307, 0.6904, 0.8307, 0.6904, 0.8307, 0.6904, 0.8307, 0.6904, 0.8307, 0.6904, 0.8307, 0.6904, 0.8307, 0.6904, 0.8307, 0.6904, 0.8307, 0.6904, 0.8307, 0.6904, 0.8307, 0.6904, 0.8307, 0.6904, 0.8307, 0.6904, 0.8307, 0.6904, 0.8307, 0.6904, 0.8307, 0.6904, 0.8307, 0.6904, 0.8307, 0.6904, 0.8307, 0.6904, 0.8307, 0.6904, 0.8307, 0.6904, 0.8307, 0.6904, 0.8307, 0.6904, 0.8307, 0.6904, 0.8307, 0.6904, 0.8307, 0.6904, 0.8307, 0.6904, 0.8307, 0.6904, 0.8307, 0.6904, 0.8307, 0.6904, 0.8307, 0.6904, 0.8307, 0.6904, 0.8307, 0.6904, 0.8307, 0.6904, 0.8307, 0.6904, 0.8307, 0.6904, 0.8307, 0.6904, 0.8307, 0.6904, 0.8307, 0.6904, 0.8307, 0.6904, 0.8307, 0.6904, 0.8307, 0.6904, 0.8307, 0.6904, 0.8307, 0.6904, 0.8307, 0.6904, 0.8307, 0.6904, 0.8307, 0.6904, 0.8307, 0.6904, 0.8307, 0.6904, 0.8307, 0.6904, 0.8307, 0.6904, 0.8307, 0.6904, 0.8307, 0.6904, 0.8307, 0.6904, 0.8307, 0.6904, 0.8307, 0.6904, 0.8307, 0.6904, 0.8307, 0.6904, 0.8307, 0.6904, 0.8307, 0.6904, 0.8307, 0.6904, 0.8307, 0.6904, 0.8307, 0.6904, 0.8307, 0.6904, 0.8307, 0.6904, 0.8307, 0.6904, 0.8307, 0.6904, 0.8307, 0.6904, 0.8307, 0.6904, 0.8307, 0.6904, 0.8307, 0.6904, 0.8307, 0.6904, 0.8307, 0.6904, 0.8307, 0.6904, 0.8307, 0.6904, 0.8307, 0.6904, 0.8307, 0.6904, 0.8307, 0.6904, 0.8307, 0.6904, 0.8307, 0.6904, 0.8307, 0.6904, 0.8307, 0.6904, 0.8307, 0.6904, 0.8307, 0.6904, 0.8307, 0.6904, 0.8307, 0.6904, 0.8307, 0.6904, 0.8307, 0.6904, 0.8307, 0.6904, 0.8307, 0.6904, 0.8307, 0.6904, 0.8307, 0.6904, 0.8307, 0.6904, 0.8307, 0.6904, 0.8307, 0.6904, 0.8307, 0.6904, 0.8307, 0.6904, 0.8307, 0.6904, 0.8307, 0.6904, 0.8307, 0.6904, 0.8307, 0.6904, 0.8307, 0.6904, 0.8307, 0.6904, 0.8307, 0.6904, 0.8307, 0.6904, 0.8307, 0.6904, 0.8307, 0.6904, 0.8307, 0.6904, 0.8307, 0.6904, 0.8307, 0.6904, 0.8307, 0.6904, 0.8307, 0.6904, 0.8307, 0.6904, 0.8307, 0.6904, 0.8307, 0.6904, 0.8307, 0.6904, 0.8307, 0.6904, 0.8307, 0.6904, 0.8307, 0.6904, 0.8307, 0.6904, 0.8307, 0.6904, 0.8307, 0.6904, 0.8307, 0.6904, 0.8307, 0.6904, 0.8307, 0.6904, 0.8307, 0.6904, 0.8307, 0.6904, 0.8307, 0.6904, 0.8307, 0.6904, 0.8307, 0.6904, 0.8307, 0.6904, 0.8307, 0.6904, 0.8307, 0.6904, 0.8307, 0.6904, 0.8307, 0.6904, 0.8307, 0.6904, 0.8307, 0.6904, 0.8307, 0.6904, 0.8307, 0.6904, 0.8307, 0.6904, 0.8307, 0.6904, 0.8307, 0.6904, 0.8307, 0.6904, 0.8307, 0.6904, 0.8307, 0.6904, 0.8307, 0.6904, 0.8307, 0.6904, 0.8307, 0.6904, 0.8307, 0.6904, 0.8307, 0.6904, 0.8307, 0.6904, 0.8307, 0.6904, 0.8307, 0.6904, 0.8307, 0.6904, 0.8307, 0.6904, 0.8307, 0.6904, 0.8307, 0.6904])
me_cube_002.materials.append(mat_material)
me_cube_002.use_remesh_fix_poles = True
me_cube_002.use_remesh_preserve_attributes = False
me_cube_002.use_mirror_vertex_groups = False
me_cube_002.update()
me_cylinder = bpy.data.meshes.new('Cylinder')
me_cylinder.from_pydata([(-0.02429, 0.065, -0.06105), (-0.02429, 0.2005, -0.06105), (-0.02429, 0.336, -0.06105), (-0.02429, 0.4715, -0.06105), (-0.02429, 0.607, -0.06105), (-0.02429, 0.7425, -0.06105), (-0.04073, 0.7425, -0.05157), (-0.04073, 0.607, -0.05157), (-0.04073, 0.4715, -0.05157), (-0.04073, 0.336, -0.05157), (-0.04073, 0.2005, -0.05157), (-0.04073, 0.065, -0.05157), (-0.04073, -0.0705, -0.05157), (-0.02429, -0.0705, -0.06105), (-0.02429, 0.878, -0.06105), (-0.04073, 0.878, -0.05157), (0.02429, -0.0705, -0.06105), (0.04073, -0.0705, -0.05157), (0.04073, 0.878, -0.05157), (0.02429, 0.878, -0.06105), (0.06502, -0.0705, -0.009486), (0.06502, -0.0705, 0.009486), (0.06502, 0.878, 0.009486), (0.06502, 0.878, -0.009486), (0.04073, -0.0705, 0.05157), (0.02429, -0.0705, 0.06105), (0.02429, 0.878, 0.06105), (0.04073, 0.878, 0.05157), (-0.02429, -0.0705, 0.06105), (-0.04073, -0.0705, 0.05157), (-0.04073, 0.878, 0.05157), (-0.02429, 0.878, 0.06105), (-0.06502, -0.0705, 0.009486), (-0.06502, -0.0705, -0.009486), (-0.06502, 0.878, -0.009486), (-0.06502, 0.878, 0.009486), (0.04073, 0.7425, -0.05157), (0.04073, 0.607, -0.05157), (0.04073, 0.4715, -0.05157), (0.04073, 0.336, -0.05157), (0.04073, 0.2005, -0.05157), (0.04073, 0.065, -0.05157), (0.02429, 0.065, -0.06105), (0.02429, 0.2005, -0.06105), (0.02429, 0.336, -0.06105), (0.02429, 0.4715, -0.06105), (0.02429, 0.607, -0.06105), (0.02429, 0.7425, -0.06105), (0.06502, 0.7425, 0.009486), (0.06502, 0.607, 0.009486), (0.06502, 0.4715, 0.009486), (0.06502, 0.336, 0.009486), (0.06502, 0.2005, 0.009486), (0.06502, 0.065, 0.009486), (0.06502, 0.065, -0.009486), (0.06502, 0.2005, -0.009486), (0.06502, 0.336, -0.009486), (0.06502, 0.4715, -0.009486), (0.06502, 0.607, -0.009486), (0.06502, 0.7425, -0.009486), (0.02429, 0.7425, 0.06105), (0.02429, 0.607, 0.06105), (0.02429, 0.4715, 0.06105), (0.02429, 0.336, 0.06105), (0.02429, 0.2005, 0.06105), (0.02429, 0.065, 0.06105), (0.04073, 0.065, 0.05157), (0.04073, 0.2005, 0.05157), (0.04073, 0.336, 0.05157), (0.04073, 0.4715, 0.05157), (0.04073, 0.607, 0.05157), (0.04073, 0.7425, 0.05157), (-0.04073, 0.7425, 0.05157), (-0.04073, 0.607, 0.05157), (-0.04073, 0.4715, 0.05157), (-0.04073, 0.336, 0.05157), (-0.04073, 0.2005, 0.05157), (-0.04073, 0.065, 0.05157), (-0.02429, 0.065, 0.06105), (-0.02429, 0.2005, 0.06105), (-0.02429, 0.336, 0.06105), (-0.02429, 0.4715, 0.06105), (-0.02429, 0.607, 0.06105), (-0.02429, 0.7425, 0.06105), (-0.06502, 0.7425, -0.009486), (-0.06502, 0.607, -0.009486), (-0.06502, 0.4715, -0.009486), (-0.06502, 0.336, -0.009486), (-0.06502, 0.2005, -0.009486), (-0.06502, 0.065, -0.009486), (-0.06502, 0.065, 0.009486), (-0.06502, 0.2005, 0.009486), (-0.06502, 0.336, 0.009486), (-0.06502, 0.4715, 0.009486), (-0.06502, 0.607, 0.009486), (-0.06502, 0.7425, 0.009486), (-0.06502, 0.8736, -0.005068), (-0.06502, 0.7469, -0.005068), (-0.06502, 0.7469, 0.005068), (-0.06502, 0.8736, 0.005068), (-0.0369, 0.7469, -0.05377), (-0.0369, 0.8736, -0.05377), (-0.02812, 0.8736, -0.05884), (-0.02812, 0.7469, -0.05884), (-0.06502, 0.7381, -0.005068), (-0.06502, 0.6114, -0.005068), (-0.06502, 0.6114, 0.005068), (-0.06502, 0.7381, 0.005068), (-0.06502, 0.6026, -0.005068), (-0.06502, 0.4759, -0.005068), (-0.06502, 0.4759, 0.005068), (-0.06502, 0.6026, 0.005068), (-0.06502, 0.4671, -0.005068), (-0.06502, 0.3404, -0.005068), (-0.06502, 0.3404, 0.005068), (-0.06502, 0.4671, 0.005068), (-0.06502, 0.3316, -0.005068), (-0.06502, 0.2049, -0.005068), (-0.06502, 0.2049, 0.005068), (-0.06502, 0.3316, 0.005068), (-0.0369, 0.8736, 0.05377), (-0.0369, 0.7469, 0.05377), (-0.02812, 0.7469, 0.05884), (-0.02812, 0.8736, 0.05884), (-0.0369, 0.7381, 0.05377), (-0.0369, 0.6114, 0.05377), (-0.02812, 0.6114, 0.05884), (-0.02812, 0.7381, 0.05884), (-0.0369, 0.6026, 0.05377), (-0.0369, 0.4759, 0.05377), (-0.02812, 0.4759, 0.05884), (-0.02812, 0.6026, 0.05884), (-0.0369, 0.4671, 0.05377), (-0.0369, 0.3404, 0.05377), (-0.02812, 0.3404, 0.05884), (-0.02812, 0.4671, 0.05884), (-0.0369, 0.3316, 0.05377), (-0.0369, 0.2049, 0.05377), (-0.02812, 0.2049, 0.05884), (-0.02812, 0.3316, 0.05884), (0.02812, 0.8736, 0.05884), (0.02812, 0.7469, 0.05884), (0.0369, 0.7469, 0.05377), (0.0369, 0.8736, 0.05377), (0.02812, 0.7381, 0.05884), (0.02812, 0.6114, 0.05884), (0.0369, 0.6114, 0.05377), (0.0369, 0.7381, 0.05377), (0.02812, 0.6026, 0.05884), (0.02812, 0.4759, 0.05884), (0.0369, 0.4759, 0.05377), (0.0369, 0.6026, 0.05377), (0.02812, 0.4671, 0.05884), (0.02812, 0.3404, 0.05884), (0.0369, 0.3404, 0.05377), (0.0369, 0.4671, 0.05377), (0.02812, 0.3316, 0.05884), (0.02812, 0.2049, 0.05884), (0.0369, 0.2049, 0.05377), (0.0369, 0.3316, 0.05377), (0.06502, 0.8736, 0.005068), (0.06502, 0.7469, 0.005068), (0.06502, 0.7469, -0.005068), (0.06502, 0.8736, -0.005068), (0.06502, 0.7381, 0.005068), (0.06502, 0.6114, 0.005068), (0.06502, 0.6114, -0.005068), (0.06502, 0.7381, -0.005068), (0.06502, 0.6026, 0.005068), (0.06502, 0.4759, 0.005068), (0.06502, 0.4759, -0.005068), (0.06502, 0.6026, -0.005068), (0.06502, 0.4671, 0.005068), (0.06502, 0.3404, 0.005068), (0.06502, 0.3404, -0.005068), (0.06502, 0.4671, -0.005068), (0.06502, 0.3316, 0.005068), (0.06502, 0.2049, 0.005068), (0.06502, 0.2049, -0.005068), (0.06502, 0.3316, -0.005068), (0.0369, 0.8736, -0.05377), (0.0369, 0.7469, -0.05377), (0.02812, 0.7469, -0.05884), (0.02812, 0.8736, -0.05884), (0.0369, 0.7381, -0.05377), (0.0369, 0.6114, -0.05377), (0.02812, 0.6114, -0.05884), (0.02812, 0.7381, -0.05884), (0.0369, 0.6026, -0.05377), (0.0369, 0.4759, -0.05377), (0.02812, 0.4759, -0.05884), (0.02812, 0.6026, -0.05884), (0.0369, 0.4671, -0.05377), (0.0369, 0.3404, -0.05377), (0.02812, 0.3404, -0.05884), (0.02812, 0.4671, -0.05884), (0.0369, 0.3316, -0.05377), (0.0369, 0.2049, -0.05377), (0.02812, 0.2049, -0.05884), (0.02812, 0.3316, -0.05884), (-0.0369, 0.2049, -0.05377), (-0.0369, 0.3316, -0.05377), (-0.02812, 0.3316, -0.05884), (-0.02812, 0.2049, -0.05884), (-0.0369, 0.3404, -0.05377), (-0.0369, 0.4671, -0.05377), (-0.02812, 0.4671, -0.05884), (-0.02812, 0.3404, -0.05884), (-0.0369, 0.4759, -0.05377), (-0.0369, 0.6026, -0.05377), (-0.02812, 0.6026, -0.05884), (-0.02812, 0.4759, -0.05884), (-0.0369, 0.6114, -0.05377), (-0.0369, 0.7381, -0.05377), (-0.02812, 0.7381, -0.05884), (-0.02812, 0.6114, -0.05884), (-0.05608, 0.8736, -0.005068), (-0.05608, 0.7469, -0.005068), (-0.05608, 0.8736, 0.005068), (-0.05608, 0.7469, 0.005068), (-0.03243, 0.7469, -0.04603), (-0.03243, 0.8736, -0.04603), (-0.02365, 0.7469, -0.0511), (-0.02365, 0.8736, -0.0511), (-0.05608, 0.7381, -0.005068), (-0.05608, 0.6114, -0.005068), (-0.05608, 0.7381, 0.005068), (-0.05608, 0.6114, 0.005068), (-0.05608, 0.6026, -0.005068), (-0.05608, 0.4759, -0.005068), (-0.05608, 0.6026, 0.005068), (-0.05608, 0.4759, 0.005068), (-0.05608, 0.4671, -0.005068), (-0.05608, 0.3404, -0.005068), (-0.05608, 0.4671, 0.005068), (-0.05608, 0.3404, 0.005068), (-0.05608, 0.3316, -0.005068), (-0.05608, 0.2049, -0.005068), (-0.05608, 0.3316, 0.005068), (-0.05608, 0.2049, 0.005068), (-0.03243, 0.8736, 0.04603), (-0.03243, 0.7469, 0.04603), (-0.02365, 0.8736, 0.0511), (-0.02365, 0.7469, 0.0511), (-0.03243, 0.7381, 0.04603), (-0.03243, 0.6114, 0.04603), (-0.02365, 0.7381, 0.0511), (-0.02365, 0.6114, 0.0511), (-0.03243, 0.6026, 0.04603), (-0.03243, 0.4759, 0.04603), (-0.02365, 0.6026, 0.0511), (-0.02365, 0.4759, 0.0511), (-0.03243, 0.4671, 0.04603), (-0.03243, 0.3404, 0.04603), (-0.02365, 0.4671, 0.0511), (-0.02365, 0.3404, 0.0511), (-0.03243, 0.3316, 0.04603), (-0.03243, 0.2049, 0.04603), (-0.02365, 0.3316, 0.0511), (-0.02365, 0.2049, 0.0511), (0.02365, 0.8736, 0.0511), (0.02365, 0.7469, 0.0511), (0.03243, 0.8736, 0.04603), (0.03243, 0.7469, 0.04603), (0.02365, 0.7381, 0.0511), (0.02365, 0.6114, 0.0511), (0.03243, 0.7381, 0.04603), (0.03243, 0.6114, 0.04603), (0.02365, 0.6026, 0.0511), (0.02365, 0.4759, 0.0511), (0.03243, 0.6026, 0.04603), (0.03243, 0.4759, 0.04603), (0.02365, 0.4671, 0.0511), (0.02365, 0.3404, 0.0511), (0.03243, 0.4671, 0.04603), (0.03243, 0.3404, 0.04603), (0.02365, 0.3316, 0.0511), (0.02365, 0.2049, 0.0511), (0.03243, 0.3316, 0.04603), (0.03243, 0.2049, 0.04603), (0.05608, 0.8736, 0.005068), (0.05608, 0.7469, 0.005068), (0.05608, 0.8736, -0.005068), (0.05608, 0.7469, -0.005068), (0.05608, 0.7381, 0.005068), (0.05608, 0.6114, 0.005068), (0.05608, 0.7381, -0.005068), (0.05608, 0.6114, -0.005068), (0.05608, 0.6026, 0.005068), (0.05608, 0.4759, 0.005068), (0.05608, 0.6026, -0.005068), (0.05608, 0.4759, -0.005068), (0.05608, 0.4671, 0.005068), (0.05608, 0.3404, 0.005068), (0.05608, 0.4671, -0.005068), (0.05608, 0.3404, -0.005068), (0.05608, 0.3316, 0.005068), (0.05608, 0.2049, 0.005068), (0.05608, 0.3316, -0.005068), (0.05608, 0.2049, -0.005068), (0.03243, 0.8736, -0.04603), (0.03243, 0.7469, -0.04603), (0.02365, 0.8736, -0.0511), (0.02365, 0.7469, -0.0511), (0.03243, 0.7381, -0.04603), (0.03243, 0.6114, -0.04603), (0.02365, 0.7381, -0.0511), (0.02365, 0.6114, -0.0511), (0.03243, 0.6026, -0.04603), (0.03243, 0.4759, -0.04603), (0.02365, 0.6026, -0.0511), (0.02365, 0.4759, -0.0511), (0.03243, 0.4671, -0.04603), (0.03243, 0.3404, -0.04603), (0.02365, 0.4671, -0.0511), (0.02365, 0.3404, -0.0511), (0.03243, 0.3316, -0.04603), (0.03243, 0.2049, -0.04603), (0.02365, 0.3316, -0.0511), (0.02365, 0.2049, -0.0511), (-0.03243, 0.2049, -0.04603), (-0.03243, 0.3316, -0.04603), (-0.02365, 0.2049, -0.0511), (-0.02365, 0.3316, -0.0511), (-0.03243, 0.3404, -0.04603), (-0.03243, 0.4671, -0.04603), (-0.02365, 0.3404, -0.0511), (-0.02365, 0.4671, -0.0511), (-0.03243, 0.4759, -0.04603), (-0.03243, 0.6026, -0.04603), (-0.02365, 0.4759, -0.0511), (-0.02365, 0.6026, -0.0511), (-0.03243, 0.6114, -0.04603), (-0.03243, 0.7381, -0.04603), (-0.02365, 0.6114, -0.0511), (-0.02365, 0.7381, -0.0511), (-0.0359, 0.8893, -0.04546), (-0.02142, 0.8893, -0.05382), (0.02142, 0.8893, -0.05382), (0.0359, 0.8893, -0.04546), (0.05732, 0.8893, -0.008362), (0.05732, 0.8893, 0.008362), (0.0359, 0.8893, 0.04546), (0.02142, 0.8893, 0.05382), (-0.02142, 0.8893, 0.05382), (-0.0359, 0.8893, 0.04546), (-0.05732, 0.8893, 0.008362), (-0.05732, 0.8893, -0.008362), (-0.02722, 0.8893, -0.03447), (-0.01624, 0.8893, -0.04081), (0.01624, 0.8893, -0.04081), (0.02722, 0.8893, -0.03447), (0.04346, 0.8893, -0.00634), (0.04346, 0.8893, 0.006341), (0.02722, 0.8893, 0.03447), (0.01624, 0.8893, 0.04081), (-0.01624, 0.8893, 0.04081), (-0.02722, 0.8893, 0.03447), (-0.04346, 0.8893, 0.006341), (-0.04346, 0.8893, -0.00634), (-0.02722, 0.7078, -0.03446), (-0.01624, 0.7078, -0.04081), (0.01624, 0.7078, -0.04081), (0.02722, 0.7078, -0.03447), (0.04346, 0.7078, -0.00634), (0.04346, 0.7078, 0.006341), (0.02722, 0.7078, 0.03447), (0.01624, 0.7078, 0.04081), (-0.01624, 0.7078, 0.04081), (-0.02722, 0.7078, 0.03447), (-0.04346, 0.7078, 0.006341), (-0.04346, 0.7078, -0.00634)], [], [(84, 34, 15, 6), (48, 22, 27, 71), (60, 26, 31, 83), (72, 30, 35, 95), (36, 18, 23, 59), (202, 203, 322, 323), (31, 26, 343, 344), (5, 14, 19, 47), (124, 125, 245, 244), (41, 17, 16, 42), (53, 21, 20, 54), (65, 25, 24, 66), (77, 29, 28, 78), (89, 33, 32, 90), (12, 13, 16, 17, 20, 21, 24, 25, 28, 29, 32, 33), (201, 202, 323, 321), (150, 151, 270, 271), (203, 200, 320, 322), (149, 150, 271, 269), (88, 89, 90, 91), (98, 99, 218, 219), (200, 201, 321, 320), (151, 148, 268, 270), (97, 98, 219, 217), (148, 149, 269, 268), (76, 77, 78, 79), (99, 96, 216, 218), (174, 175, 294, 295), (96, 97, 217, 216), (173, 174, 295, 293), (122, 123, 242, 243), (64, 65, 66, 67), (175, 172, 292, 294), (121, 122, 243, 241), (172, 173, 293, 292), (123, 120, 240, 242), (198, 199, 318, 319), (52, 53, 54, 55), (120, 121, 241, 240), (197, 198, 319, 317), (146, 147, 266, 267), (199, 196, 316, 318), (145, 146, 267, 265), (40, 41, 42, 43), (12, 11, 0, 13), (11, 10, 1, 0), (196, 197, 317, 316), (147, 144, 264, 266), (144, 145, 265, 264), (170, 171, 290, 291), (13, 0, 42, 16), (0, 1, 43, 42), (1, 2, 44, 43), (2, 3, 45, 44), (3, 4, 46, 45), (4, 5, 47, 46), (17, 41, 54, 20), (41, 40, 55, 54), (40, 39, 56, 55), (39, 38, 57, 56), (38, 37, 58, 57), (37, 36, 59, 58), (29, 77, 90, 32), (77, 76, 91, 90), (76, 75, 92, 91), (75, 74, 93, 92), (74, 73, 94, 93), (73, 72, 95, 94), (25, 65, 78, 28), (65, 64, 79, 78), (64, 63, 80, 79), (63, 62, 81, 80), (62, 61, 82, 81), (61, 60, 83, 82), (21, 53, 66, 24), (53, 52, 67, 66), (52, 51, 68, 67), (51, 50, 69, 68), (50, 49, 70, 69), (49, 48, 71, 70), (33, 89, 11, 12), (89, 88, 10, 11), (88, 87, 9, 10), (87, 86, 8, 9), (86, 85, 7, 8), (85, 84, 6, 7), (34, 84, 97, 96), (84, 95, 98, 97), (95, 35, 99, 98), (35, 34, 96, 99), (6, 15, 101, 100), (15, 14, 102, 101), (14, 5, 103, 102), (5, 6, 100, 103), (84, 85, 105, 104), (85, 94, 106, 105), (94, 95, 107, 106), (95, 84, 104, 107), (85, 86, 109, 108), (86, 93, 110, 109), (93, 94, 111, 110), (94, 85, 108, 111), (86, 87, 113, 112), (87, 92, 114, 113), (92, 93, 115, 114), (93, 86, 112, 115), (87, 88, 117, 116), (88, 91, 118, 117), (91, 92, 119, 118), (92, 87, 116, 119), (30, 72, 121, 120), (72, 83, 122, 121), (83, 31, 123, 122), (31, 30, 120, 123), (72, 73, 125, 124), (73, 82, 126, 125), (82, 83, 127, 126), (83, 72, 124, 127), (73, 74, 129, 128), (74, 81, 130, 129), (81, 82, 131, 130), (82, 73, 128, 131), (74, 75, 133, 132), (75, 80, 134, 133), (80, 81, 135, 134), (81, 74, 132, 135), (75, 76, 137, 136), (76, 79, 138, 137), (79, 80, 139, 138), (80, 75, 136, 139), (26, 60, 141, 140), (60, 71, 142, 141), (71, 27, 143, 142), (27, 26, 140, 143), (60, 61, 145, 144), (61, 70, 146, 145), (70, 71, 147, 146), (71, 60, 144, 147), (61, 62, 149, 148), (62, 69, 150, 149), (69, 70, 151, 150), (70, 61, 148, 151), (62, 63, 153, 152), (63, 68, 154, 153), (68, 69, 155, 154), (69, 62, 152, 155), (63, 64, 157, 156), (64, 67, 158, 157), (67, 68, 159, 158), (68, 63, 156, 159), (22, 48, 161, 160), (48, 59, 162, 161), (59, 23, 163, 162), (23, 22, 160, 163), (48, 49, 165, 164), (49, 58, 166, 165), (58, 59, 167, 166), (59, 48, 164, 167), (49, 50, 169, 168), (50, 57, 170, 169), (57, 58, 171, 170), (58, 49, 168, 171), (50, 51, 173, 172), (51, 56, 174, 173), (56, 57, 175, 174), (57, 50, 172, 175), (51, 52, 177, 176), (52, 55, 178, 177), (55, 56, 179, 178), (56, 51, 176, 179), (18, 36, 181, 180), (36, 47, 182, 181), (47, 19, 183, 182), (19, 18, 180, 183), (36, 37, 185, 184), (37, 46, 186, 185), (46, 47, 187, 186), (47, 36, 184, 187), (37, 38, 189, 188), (38, 45, 190, 189), (45, 46, 191, 190), (46, 37, 188, 191), (38, 39, 193, 192), (39, 44, 194, 193), (44, 45, 195, 194), (45, 38, 192, 195), (39, 40, 197, 196), (40, 43, 198, 197), (43, 44, 199, 198), (44, 39, 196, 199), (10, 9, 201, 200), (9, 2, 202, 201), (2, 1, 203, 202), (1, 10, 200, 203), (9, 8, 205, 204), (8, 3, 206, 205), (3, 2, 207, 206), (2, 9, 204, 207), (8, 7, 209, 208), (7, 4, 210, 209), (4, 3, 211, 210), (3, 8, 208, 211), (7, 6, 213, 212), (6, 5, 214, 213), (5, 4, 215, 214), (4, 7, 212, 215), (216, 217, 219, 218), (220, 221, 223, 222), (224, 225, 227, 226), (228, 229, 231, 230), (232, 233, 235, 234), (236, 237, 239, 238), (240, 241, 243, 242), (244, 245, 247, 246), (248, 249, 251, 250), (252, 253, 255, 254), (256, 257, 259, 258), (260, 261, 263, 262), (264, 265, 267, 266), (268, 269, 271, 270), (272, 273, 275, 274), (276, 277, 279, 278), (280, 281, 283, 282), (284, 285, 287, 286), (288, 289, 291, 290), (292, 293, 295, 294), (296, 297, 299, 298), (300, 301, 303, 302), (304, 305, 307, 306), (308, 309, 311, 310), (312, 313, 315, 314), (316, 317, 319, 318), (320, 321, 323, 322), (324, 325, 327, 326), (328, 329, 331, 330), (332, 333, 335, 334), (127, 124, 244, 246), (176, 177, 297, 296), (125, 126, 247, 245), (179, 176, 296, 298), (126, 127, 246, 247), (177, 178, 299, 297), (100, 101, 221, 220), (178, 179, 298, 299), (103, 100, 220, 222), (152, 153, 273, 272), (101, 102, 223, 221), (155, 152, 272, 274), (204, 205, 325, 324), (102, 103, 222, 223), (153, 154, 275, 273), (207, 204, 324, 326), (154, 155, 274, 275), (205, 206, 327, 325), (128, 129, 249, 248), (206, 207, 326, 327), (131, 128, 248, 250), (180, 181, 301, 300), (129, 130, 251, 249), (183, 180, 300, 302), (130, 131, 250, 251), (181, 182, 303, 301), (104, 105, 225, 224), (182, 183, 302, 303), (107, 104, 224, 226), (156, 157, 277, 276), (105, 106, 227, 225), (159, 156, 276, 278), (208, 209, 329, 328), (106, 107, 226, 227), (157, 158, 279, 277), (211, 208, 328, 330), (158, 159, 278, 279), (209, 210, 331, 329), (132, 133, 253, 252), (210, 211, 330, 331), (135, 132, 252, 254), (184, 185, 305, 304), (133, 134, 255, 253), (187, 184, 304, 306), (134, 135, 254, 255), (185, 186, 307, 305), (108, 109, 229, 228), (186, 187, 306, 307), (111, 108, 228, 230), (160, 161, 281, 280), (109, 110, 231, 229), (163, 160, 280, 282), (212, 213, 333, 332), (110, 111, 230, 231), (161, 162, 283, 281), (215, 212, 332, 334), (162, 163, 282, 283), (213, 214, 335, 333), (136, 137, 257, 256), (214, 215, 334, 335), (139, 136, 256, 258), (188, 189, 309, 308), (137, 138, 259, 257), (191, 188, 308, 310), (138, 139, 258, 259), (189, 190, 311, 309), (112, 113, 233, 232), (190, 191, 310, 311), (115, 112, 232, 234), (164, 165, 285, 284), (113, 114, 235, 233), (167, 164, 284, 286), (114, 115, 234, 235), (165, 166, 287, 285), (166, 167, 286, 287), (140, 141, 261, 260), (143, 140, 260, 262), (192, 193, 313, 312), (141, 142, 263, 261), (195, 192, 312, 314), (142, 143, 262, 263), (193, 194, 315, 313), (116, 117, 237, 236), (194, 195, 314, 315), (119, 116, 236, 238), (168, 169, 289, 288), (117, 118, 239, 237), (171, 168, 288, 290), (118, 119, 238, 239), (169, 170, 291, 289), (345, 344, 356, 357), (15, 34, 347, 336), (18, 19, 338, 339), (27, 22, 341, 342), (22, 23, 340, 341), (23, 18, 339, 340), (26, 27, 342, 343), (14, 15, 336, 337), (35, 30, 345, 346), (30, 31, 344, 345), (19, 14, 337, 338), (34, 35, 346, 347), (348, 359, 371, 360), (342, 341, 353, 354), (339, 338, 350, 351), (340, 339, 351, 352), (347, 346, 358, 359), (341, 340, 352, 353), (346, 345, 357, 358), (338, 337, 349, 350), (343, 342, 354, 355), (344, 343, 355, 356), (337, 336, 348, 349), (336, 347, 359, 348), (363, 362, 361, 360, 371, 370, 369, 368, 367, 366, 365, 364), (357, 356, 368, 369), (354, 353, 365, 366), (351, 350, 362, 363), (352, 351, 363, 364), (359, 358, 370, 371), (353, 352, 364, 365), (358, 357, 369, 370), (350, 349, 361, 362), (355, 354, 366, 367), (356, 355, 367, 368), (349, 348, 360, 361)])
_uv = me_cylinder.uv_layers.new(name='UVMap')
_uv.uv.foreach_set('vector', [0.7996, 0.3356, 0.7996, 0.3356, 0.7996, 0.3356, 0.7996, 0.3356, 0.7996, 0.3356, 0.7996, 0.3356, 0.7996, 0.3356, 0.7996, 0.3356, 0.7996, 0.3356, 0.7996, 0.3356, 0.7996, 0.3356, 0.7996, 0.3356, 0.7996, 0.3356, 0.7996, 0.3356, 0.7996, 0.3356, 0.7996, 0.3356, 0.7996, 0.3356, 0.7996, 0.3356, 0.7996, 0.3356, 0.7996, 0.3356, 0.7996, 0.3356, 0.7996, 0.3356, 0.7996, 0.3356, 0.7996, 0.3356, 0.7996, 0.3356, 0.7996, 0.3356, 0.7996, 0.3356, 0.7996, 0.3356, 0.7996, 0.3356, 0.7996, 0.3356, 0.7996, 0.3356, 0.7996, 0.3356, 0.7996, 0.3356, 0.7996, 0.3356, 0.7996, 0.3356, 0.7996, 0.3356, 0.7996, 0.3356, 0.7996, 0.3356, 0.7996, 0.3356, 0.7996, 0.3356, 0.7996, 0.3356, 0.7996, 0.3356, 0.7996, 0.3356, 0.7996, 0.3356, 0.7996, 0.3356, 0.7996, 0.3356, 0.7996, 0.3356, 0.7996, 0.3356, 0.7996, 0.3356, 0.7996, 0.3356, 0.7996, 0.3356, 0.7996, 0.3356, 0.7996, 0.3356, 0.7996, 0.3356, 0.7996, 0.3356, 0.7996, 0.3356, 0.7996, 0.3356, 0.7996, 0.3356, 0.7996, 0.3356, 0.7996, 0.3356, 0.7996, 0.3356, 0.7996, 0.3356, 0.7996, 0.3356, 0.7996, 0.3356, 0.7996, 0.3356, 0.7996, 0.3356, 0.7996, 0.3356, 0.7996, 0.3356, 0.7996, 0.3356, 0.7996, 0.3356, 0.7996, 0.3356, 0.7996, 0.3356, 0.7996, 0.3356, 0.7996, 0.3356, 0.7996, 0.3356, 0.7996, 0.3356, 0.7996, 0.3356, 0.7996, 0.3356, 0.7996, 0.3356, 0.7996, 0.3356, 0.7996, 0.3356, 0.7996, 0.3356, 0.7996, 0.3356, 0.7996, 0.3356, 0.7996, 0.3356, 0.7996, 0.3356, 0.7996, 0.3356, 0.7996, 0.3356, 0.7996, 0.3356, 0.7996, 0.3356, 0.7996, 0.3356, 0.7996, 0.3356, 0.7996, 0.3356, 0.7996, 0.3356, 0.7996, 0.3356, 0.7996, 0.3356, 0.7996, 0.3356, 0.7996, 0.3356, 0.7996, 0.3356, 0.7996, 0.3356, 0.7996, 0.3356, 0.7996, 0.3356, 0.7996, 0.3356, 0.7996, 0.3356, 0.7996, 0.3356, 0.7996, 0.3356, 0.7996, 0.3356, 0.7996, 0.3356, 0.7996, 0.3356, 0.7996, 0.3356, 0.7996, 0.3356, 0.7996, 0.3356, 0.7996, 0.3356, 0.7996, 0.3356, 0.7996, 0.3356, 0.7996, 0.3356, 0.7996, 0.3356, 0.7996, 0.3356, 0.7996, 0.3356, 0.7996, 0.3356, 0.7996, 0.3356, 0.7996, 0.3356, 0.7996, 0.3356, 0.7996, 0.3356, 0.7996, 0.3356, 0.7996, 0.3356, 0.7996, 0.3356, 0.7996, 0.3356, 0.7996, 0.3356, 0.7996, 0.3356, 0.7996, 0.3356, 0.7996, 0.3356, 0.7996, 0.3356, 0.7996, 0.3356, 0.7996, 0.3356, 0.7996, 0.3356, 0.7996, 0.3356, 0.7996, 0.3356, 0.7996, 0.3356, 0.7996, 0.3356, 0.7996, 0.3356, 0.7996, 0.3356, 0.7996, 0.3356, 0.7996, 0.3356, 0.7996, 0.3356, 0.7996, 0.3356, 0.7996, 0.3356, 0.7996, 0.3356, 0.7996, 0.3356, 0.7996, 0.3356, 0.7996, 0.3356, 0.7996, 0.3356, 0.7996, 0.3356, 0.7996, 0.3356, 0.7996, 0.3356, 0.7996, 0.3356, 0.7996, 0.3356, 0.7996, 0.3356, 0.7996, 0.3356, 0.7996, 0.3356, 0.7996, 0.3356, 0.7996, 0.3356, 0.7996, 0.3356, 0.7996, 0.3356, 0.7996, 0.3356, 0.7996, 0.3356, 0.7996, 0.3356, 0.7996, 0.3356, 0.7996, 0.3356, 0.7996, 0.3356, 0.7996, 0.3356, 0.7996, 0.3356, 0.7996, 0.3356, 0.7996, 0.3356, 0.7996, 0.3356, 0.7996, 0.3356, 0.7996, 0.3356, 0.7996, 0.3356, 0.7996, 0.3356, 0.7996, 0.3356, 0.7996, 0.3356, 0.7996, 0.3356, 0.7996, 0.3356, 0.7996, 0.3356, 0.7996, 0.3356, 0.7996, 0.3356, 0.7996, 0.3356, 0.7996, 0.3356, 0.7996, 0.3356, 0.7996, 0.3356, 0.7996, 0.3356, 0.7996, 0.3356, 0.7996, 0.3356, 0.7996, 0.3356, 0.7996, 0.3356, 0.7996, 0.3356, 0.7996, 0.3356, 0.7996, 0.3356, 0.7996, 0.3356, 0.7996, 0.3356, 0.7996, 0.3356, 0.7996, 0.3356, 0.7996, 0.3356, 0.7996, 0.3356, 0.7996, 0.3356, 0.7996, 0.3356, 0.7996, 0.3356, 0.7996, 0.3356, 0.7996, 0.3356, 0.7996, 0.3356, 0.7996, 0.3356, 0.7996, 0.3356, 0.7996, 0.3356, 0.7996, 0.3356, 0.7996, 0.3356, 0.7996, 0.3356, 0.7996, 0.3356, 0.7996, 0.3356, 0.7996, 0.3356, 0.7996, 0.3356, 0.7996, 0.3356, 0.7996, 0.3356, 0.7996, 0.3356, 0.7996, 0.3356, 0.7996, 0.3356, 0.7996, 0.3356, 0.7996, 0.3356, 0.7996, 0.3356, 0.7996, 0.3356, 0.7996, 0.3356, 0.7996, 0.3356, 0.7996, 0.3356, 0.7996, 0.3356, 0.7996, 0.3356, 0.7996, 0.3356, 0.7996, 0.3356, 0.7996, 0.3356, 0.7996, 0.3356, 0.7996, 0.3356, 0.7996, 0.3356, 0.7996, 0.3356, 0.7996, 0.3356, 0.7996, 0.3356, 0.7996, 0.3356, 0.7996, 0.3356, 0.7996, 0.3356, 0.7996, 0.3356, 0.7996, 0.3356, 0.7996, 0.3356, 0.7996, 0.3356, 0.7996, 0.3356, 0.7996, 0.3356, 0.7996, 0.3356, 0.7996, 0.3356, 0.7996, 0.3356, 0.7996, 0.3356, 0.7996, 0.3356, 0.7996, 0.3356, 0.7996, 0.3356, 0.7996, 0.3356, 0.7996, 0.3356, 0.7996, 0.3356, 0.7996, 0.3356, 0.7996, 0.3356, 0.7996, 0.3356, 0.7996, 0.3356, 0.7996, 0.3356, 0.7996, 0.3356, 0.7996, 0.3356, 0.7996, 0.3356, 0.7996, 0.3356, 0.7996, 0.3356, 0.7996, 0.3356, 0.7996, 0.3356, 0.7996, 0.3356, 0.7996, 0.3356, 0.7996, 0.3356, 0.7996, 0.3356, 0.7996, 0.3356, 0.7996, 0.3356, 0.7996, 0.3356, 0.7996, 0.3356, 0.7996, 0.3356, 0.7996, 0.3356, 0.7996, 0.3356, 0.7996, 0.3356, 0.7996, 0.3356, 0.7996, 0.3356, 0.7996, 0.3356, 0.7996, 0.3356, 0.7996, 0.3356, 0.7996, 0.3356, 0.7996, 0.3356, 0.7996, 0.3356, 0.7996, 0.3356, 0.7996, 0.3356, 0.7996, 0.3356, 0.7996, 0.3356, 0.7996, 0.3356, 0.7996, 0.3356, 0.7996, 0.3356, 0.7996, 0.3356, 0.7996, 0.3356, 0.7996, 0.3356, 0.7996, 0.3356, 0.7996, 0.3356, 0.7996, 0.3356, 0.7996, 0.3356, 0.7996, 0.3356, 0.7996, 0.3356, 0.7996, 0.3356, 0.7996, 0.3356, 0.7996, 0.3356, 0.7996, 0.3356, 0.7996, 0.3356, 0.7996, 0.3356, 0.7996, 0.3356, 0.7996, 0.3356, 0.7996, 0.3356, 0.7996, 0.3356, 0.7996, 0.3356, 0.7996, 0.3356, 0.7996, 0.3356, 0.7996, 0.3356, 0.7996, 0.3356, 0.7996, 0.3356, 0.7996, 0.3356, 0.7996, 0.3356, 0.7996, 0.3356, 0.7996, 0.3356, 0.7996, 0.3356, 0.7996, 0.3356, 0.7996, 0.3356, 0.7996, 0.3356, 0.7996, 0.3356, 0.7996, 0.3356, 0.7996, 0.3356, 0.7996, 0.3356, 0.7996, 0.3356, 0.7996, 0.3356, 0.7996, 0.3356, 0.7996, 0.3356, 0.7996, 0.3356, 0.7996, 0.3356, 0.7996, 0.3356, 0.7996, 0.3356, 0.7996, 0.3356, 0.7996, 0.3356, 0.7996, 0.3356, 0.7996, 0.3356, 0.7996, 0.3356, 0.7996, 0.3356, 0.7996, 0.3356, 0.7996, 0.3356, 0.7996, 0.3356, 0.7996, 0.3356, 0.7996, 0.3356, 0.7996, 0.3356, 0.7996, 0.3356, 0.7996, 0.3356, 0.7996, 0.3356, 0.7996, 0.3356, 0.7996, 0.3356, 0.7996, 0.3356, 0.7996, 0.3356, 0.7996, 0.3356, 0.7996, 0.3356, 0.7996, 0.3356, 0.7996, 0.3356, 0.7996, 0.3356, 0.7996, 0.3356, 0.7996, 0.3356, 0.7996, 0.3356, 0.7996, 0.3356, 0.7996, 0.3356, 0.7996, 0.3356, 0.7996, 0.3356, 0.7996, 0.3356, 0.7996, 0.3356, 0.7996, 0.3356, 0.7996, 0.3356, 0.7996, 0.3356, 0.7996, 0.3356, 0.7996, 0.3356, 0.7996, 0.3356, 0.7996, 0.3356, 0.7996, 0.3356, 0.7996, 0.3356, 0.7996, 0.3356, 0.7996, 0.3356, 0.7996, 0.3356, 0.7996, 0.3356, 0.7996, 0.3356, 0.7996, 0.3356, 0.7996, 0.3356, 0.7996, 0.3356, 0.7996, 0.3356, 0.7996, 0.3356, 0.7996, 0.3356, 0.7996, 0.3356, 0.7996, 0.3356, 0.7996, 0.3356, 0.7996, 0.3356, 0.7996, 0.3356, 0.7996, 0.3356, 0.7996, 0.3356, 0.7996, 0.3356, 0.7996, 0.3356, 0.7996, 0.3356, 0.7996, 0.3356, 0.7996, 0.3356, 0.7996, 0.3356, 0.7996, 0.3356, 0.7996, 0.3356, 0.7996, 0.3356, 0.7996, 0.3356, 0.7996, 0.3356, 0.7996, 0.3356, 0.7996, 0.3356, 0.7996, 0.3356, 0.7996, 0.3356, 0.7996, 0.3356, 0.7996, 0.3356, 0.7996, 0.3356, 0.7996, 0.3356, 0.7996, 0.3356, 0.7996, 0.3356, 0.7996, 0.3356, 0.7996, 0.3356, 0.7996, 0.3356, 0.7996, 0.3356, 0.7996, 0.3356, 0.7996, 0.3356, 0.7996, 0.3356, 0.7996, 0.3356, 0.7996, 0.3356, 0.7996, 0.3356, 0.7996, 0.3356, 0.7996, 0.3356, 0.7996, 0.3356, 0.7996, 0.3356, 0.7996, 0.3356, 0.7996, 0.3356, 0.7996, 0.3356, 0.7996, 0.3356, 0.7996, 0.3356, 0.7996, 0.3356, 0.7996, 0.3356, 0.7996, 0.3356, 0.7996, 0.3356, 0.7996, 0.3356, 0.7996, 0.3356, 0.7996, 0.3356, 0.7996, 0.3356, 0.7996, 0.3356, 0.7996, 0.3356, 0.7996, 0.3356, 0.7996, 0.3356, 0.7996, 0.3356, 0.7996, 0.3356, 0.7996, 0.3356, 0.7996, 0.3356, 0.7996, 0.3356, 0.7996, 0.3356, 0.7996, 0.3356, 0.7996, 0.3356, 0.7996, 0.3356, 0.7996, 0.3356, 0.7996, 0.3356, 0.7996, 0.3356, 0.7996, 0.3356, 0.7996, 0.3356, 0.7996, 0.3356, 0.7996, 0.3356, 0.7996, 0.3356, 0.7996, 0.3356, 0.7996, 0.3356, 0.7996, 0.3356, 0.7996, 0.3356, 0.7996, 0.3356, 0.7996, 0.3356, 0.7996, 0.3356, 0.7996, 0.3356, 0.7996, 0.3356, 0.7996, 0.3356, 0.7996, 0.3356, 0.7996, 0.3356, 0.7996, 0.3356, 0.7996, 0.3356, 0.7996, 0.3356, 0.7996, 0.3356, 0.7996, 0.3356, 0.7996, 0.3356, 0.7996, 0.3356, 0.7996, 0.3356, 0.7996, 0.3356, 0.7996, 0.3356, 0.7996, 0.3356, 0.7996, 0.3356, 0.7996, 0.3356, 0.7996, 0.3356, 0.7996, 0.3356, 0.7996, 0.3356, 0.7996, 0.3356, 0.7996, 0.3356, 0.7996, 0.3356, 0.7996, 0.3356, 0.7996, 0.3356, 0.7996, 0.3356, 0.7996, 0.3356, 0.7996, 0.3356, 0.7996, 0.3356, 0.7996, 0.3356, 0.7996, 0.3356, 0.7996, 0.3356, 0.7996, 0.3356, 0.7996, 0.3356, 0.7996, 0.3356, 0.7996, 0.3356, 0.7996, 0.3356, 0.7996, 0.3356, 0.7996, 0.3356, 0.7996, 0.3356, 0.7996, 0.3356, 0.7996, 0.3356, 0.7996, 0.3356, 0.7996, 0.3356, 0.7996, 0.3356, 0.7996, 0.3356, 0.7996, 0.3356, 0.7996, 0.3356, 0.7996, 0.3356, 0.7996, 0.3356, 0.7996, 0.3356, 0.7996, 0.3356, 0.7996, 0.3356, 0.7996, 0.3356, 0.7996, 0.3356, 0.7996, 0.3356, 0.7996, 0.3356, 0.7996, 0.3356, 0.7996, 0.3356, 0.7996, 0.3356, 0.7996, 0.3356, 0.7996, 0.3356, 0.7996, 0.3356, 0.7996, 0.3356, 0.7996, 0.3356, 0.7996, 0.3356, 0.7996, 0.3356, 0.7996, 0.3356, 0.7996, 0.3356, 0.7996, 0.3356, 0.7996, 0.3356, 0.7996, 0.3356, 0.7996, 0.3356, 0.7996, 0.3356, 0.7996, 0.3356, 0.7996, 0.3356, 0.7996, 0.3356, 0.7996, 0.3356, 0.7996, 0.3356, 0.7996, 0.3356, 0.7996, 0.3356, 0.7996, 0.3356, 0.7996, 0.3356, 0.7996, 0.3356, 0.7996, 0.3356, 0.7996, 0.3356, 0.7996, 0.3356, 0.7996, 0.3356, 0.7996, 0.3356, 0.7996, 0.3356, 0.7996, 0.3356, 0.7996, 0.3356, 0.7996, 0.3356, 0.7996, 0.3356, 0.7996, 0.3356, 0.7996, 0.3356, 0.7996, 0.3356, 0.7996, 0.3356, 0.7996, 0.3356, 0.7996, 0.3356, 0.7996, 0.3356, 0.7996, 0.3356, 0.7996, 0.3356, 0.7996, 0.3356, 0.7996, 0.3356, 0.7996, 0.3356, 0.7996, 0.3356, 0.7996, 0.3356, 0.7996, 0.3356, 0.7996, 0.3356, 0.7996, 0.3356, 0.7996, 0.3356, 0.7996, 0.3356, 0.7996, 0.3356, 0.7996, 0.3356, 0.7996, 0.3356, 0.7996, 0.3356, 0.7996, 0.3356, 0.7996, 0.3356, 0.7996, 0.3356, 0.7996, 0.3356, 0.7996, 0.3356, 0.7996, 0.3356, 0.7996, 0.3356, 0.7996, 0.3356, 0.7996, 0.3356, 0.7996, 0.3356, 0.7996, 0.3356, 0.7996, 0.3356, 0.7996, 0.3356, 0.7996, 0.3356, 0.7996, 0.3356, 0.7996, 0.3356, 0.7996, 0.3356, 0.7996, 0.3356, 0.7996, 0.3356, 0.7996, 0.3356, 0.7996, 0.3356, 0.7996, 0.3356, 0.7996, 0.3356, 0.7996, 0.3356, 0.7996, 0.3356, 0.7996, 0.3356, 0.7996, 0.3356, 0.7996, 0.3356, 0.7996, 0.3356, 0.7996, 0.3356, 0.7996, 0.3356, 0.7996, 0.3356, 0.7996, 0.3356, 0.7996, 0.3356, 0.7996, 0.3356, 0.7996, 0.3356, 0.7996, 0.3356, 0.7996, 0.3356, 0.7996, 0.3356, 0.7996, 0.3356, 0.7996, 0.3356, 0.7996, 0.3356, 0.7996, 0.3356, 0.7996, 0.3356, 0.7996, 0.3356, 0.7996, 0.3356, 0.7996, 0.3356, 0.7996, 0.3356, 0.7996, 0.3356, 0.7996, 0.3356, 0.7996, 0.3356, 0.7996, 0.3356, 0.7996, 0.3356, 0.7996, 0.3356, 0.7996, 0.3356, 0.7996, 0.3356, 0.7996, 0.3356, 0.7996, 0.3356, 0.7996, 0.3356, 0.7996, 0.3356, 0.7996, 0.3356, 0.7996, 0.3356, 0.7996, 0.3356, 0.7996, 0.3356, 0.7996, 0.3356, 0.7996, 0.3356, 0.7996, 0.3356, 0.7996, 0.3356, 0.7996, 0.3356, 0.7996, 0.3356, 0.7996, 0.3356, 0.7996, 0.3356, 0.7996, 0.3356, 0.7996, 0.3356, 0.7996, 0.3356, 0.7996, 0.3356, 0.7996, 0.3356, 0.7996, 0.3356, 0.7996, 0.3356, 0.7996, 0.3356, 0.7996, 0.3356, 0.7996, 0.3356, 0.7996, 0.3356, 0.7996, 0.3356, 0.7996, 0.3356, 0.7996, 0.3356, 0.7996, 0.3356, 0.7996, 0.3356, 0.7996, 0.3356, 0.7996, 0.3356, 0.7996, 0.3356, 0.7996, 0.3356, 0.7996, 0.3356, 0.7996, 0.3356, 0.7996, 0.3356, 0.7996, 0.3356, 0.7996, 0.3356, 0.7996, 0.3356, 0.7996, 0.3356, 0.7996, 0.3356, 0.7996, 0.3356, 0.7996, 0.3356, 0.7996, 0.3356, 0.7996, 0.3356, 0.7996, 0.3356, 0.7996, 0.3356, 0.7996, 0.3356, 0.7996, 0.3356, 0.7996, 0.3356, 0.7996, 0.3356, 0.7996, 0.3356, 0.7996, 0.3356, 0.7996, 0.3356, 0.7996, 0.3356, 0.7996, 0.3356, 0.7996, 0.3356, 0.7996, 0.3356, 0.7996, 0.3356, 0.7996, 0.3356, 0.7996, 0.3356, 0.7996, 0.3356, 0.7996, 0.3356, 0.7996, 0.3356, 0.7996, 0.3356, 0.7996, 0.3356, 0.7996, 0.3356, 0.7996, 0.3356, 0.7996, 0.3356, 0.7996, 0.3356, 0.7996, 0.3356, 0.7996, 0.3356, 0.7996, 0.3356, 0.7996, 0.3356, 0.7996, 0.3356, 0.7996, 0.3356, 0.7996, 0.3356, 0.7996, 0.3356, 0.7996, 0.3356, 0.7996, 0.3356, 0.7996, 0.3356, 0.7996, 0.3356, 0.7996, 0.3356, 0.7996, 0.3356, 0.7996, 0.3356, 0.7996, 0.3356, 0.7996, 0.3356, 0.7996, 0.3356, 0.7996, 0.3356, 0.7996, 0.3356, 0.7996, 0.3356, 0.7996, 0.3356, 0.7996, 0.3356, 0.7996, 0.3356, 0.7996, 0.3356, 0.7996, 0.3356, 0.7996, 0.3356, 0.7996, 0.3356, 0.7996, 0.3356, 0.7996, 0.3356, 0.7996, 0.3356, 0.7996, 0.3356, 0.7996, 0.3356, 0.7996, 0.3356, 0.7996, 0.3356, 0.7996, 0.3356, 0.7996, 0.3356, 0.7996, 0.3356, 0.7996, 0.3356, 0.7996, 0.3356, 0.7996, 0.3356, 0.7996, 0.3356, 0.7996, 0.3356, 0.7996, 0.3356, 0.7996, 0.3356, 0.7996, 0.3356, 0.7996, 0.3356, 0.7996, 0.3356, 0.7996, 0.3356, 0.7996, 0.3356, 0.7996, 0.3356, 0.7996, 0.3356, 0.7996, 0.3356, 0.7996, 0.3356, 0.7996, 0.3356, 0.7996, 0.3356, 0.7996, 0.3356, 0.7996, 0.3356, 0.7996, 0.3356, 0.7996, 0.3356, 0.7996, 0.3356, 0.7996, 0.3356, 0.7996, 0.3356, 0.7996, 0.3356, 0.7996, 0.3356, 0.7996, 0.3356, 0.7996, 0.3356, 0.7996, 0.3356, 0.7996, 0.3356, 0.7996, 0.3356, 0.7996, 0.3356, 0.7996, 0.3356, 0.7996, 0.3356, 0.7996, 0.3356, 0.7996, 0.3356, 0.7996, 0.3356, 0.7996, 0.3356, 0.7996, 0.3356, 0.7996, 0.3356, 0.7996, 0.3356, 0.7996, 0.3356, 0.7996, 0.3356, 0.7996, 0.3356, 0.7996, 0.3356, 0.7996, 0.3356, 0.7996, 0.3356, 0.7996, 0.3356, 0.7996, 0.3356, 0.7996, 0.3356, 0.7996, 0.3356, 0.7996, 0.3356, 0.7996, 0.3356, 0.7996, 0.3356, 0.7996, 0.3356, 0.7996, 0.3356, 0.7996, 0.3356, 0.7996, 0.3356, 0.7996, 0.3356, 0.7996, 0.3356, 0.7996, 0.3356, 0.7996, 0.3356, 0.7996, 0.3356, 0.7996, 0.3356, 0.8891, 0.8968, 0.8891, 0.8968, 0.8891, 0.8968, 0.8891, 0.8968, 0.7996, 0.3356, 0.7996, 0.3356, 0.7996, 0.3356, 0.7996, 0.3356, 0.8891, 0.8968, 0.8891, 0.8968, 0.8891, 0.8968, 0.8891, 0.8968, 0.8891, 0.8968, 0.8891, 0.8968, 0.8891, 0.8968, 0.8891, 0.8968, 0.8891, 0.8968, 0.8891, 0.8968, 0.8891, 0.8968, 0.8891, 0.8968, 0.8891, 0.8968, 0.8891, 0.8968, 0.8891, 0.8968, 0.8891, 0.8968, 0.8891, 0.8968, 0.8891, 0.8968, 0.8891, 0.8968, 0.8891, 0.8968, 0.8891, 0.8968, 0.8891, 0.8968, 0.8891, 0.8968, 0.8891, 0.8968, 0.8891, 0.8968, 0.8891, 0.8968, 0.8891, 0.8968, 0.8891, 0.8968, 0.8891, 0.8968, 0.8891, 0.8968, 0.8891, 0.8968, 0.8891, 0.8968, 0.8891, 0.8968, 0.8891, 0.8968, 0.8891, 0.8968, 0.8891, 0.8968, 0.8891, 0.8968, 0.8891, 0.8968, 0.8891, 0.8968, 0.8891, 0.8968, 0.8891, 0.8968, 0.8891, 0.8968, 0.8891, 0.8968, 0.8891, 0.8968, 0.8891, 0.8968, 0.8891, 0.8968, 0.8891, 0.8968, 0.8891, 0.8968, 0.8891, 0.8968, 0.8891, 0.8968, 0.8891, 0.8968, 0.8891, 0.8968, 0.8891, 0.8968, 0.8891, 0.8968, 0.8891, 0.8968, 0.8891, 0.8968, 0.8891, 0.8968, 0.8891, 0.8968, 0.8891, 0.8968, 0.8891, 0.8968, 0.8891, 0.8968, 0.8891, 0.8968, 0.8891, 0.8968, 0.8891, 0.8968, 0.8891, 0.8968, 0.8891, 0.8968, 0.8891, 0.8968, 0.8891, 0.8968, 0.8891, 0.8968, 0.8891, 0.8968, 0.8891, 0.8968, 0.8891, 0.8968, 0.8891, 0.8968, 0.8891, 0.8968, 0.8891, 0.8968, 0.8891, 0.8968, 0.8891, 0.8968, 0.8891, 0.8968, 0.8891, 0.8968, 0.8891, 0.8968, 0.8891, 0.8968, 0.8891, 0.8968, 0.8891, 0.8968, 0.8891, 0.8968, 0.8891, 0.8968, 0.8891, 0.8968, 0.8891, 0.8968, 0.8891, 0.8968, 0.8891, 0.8968, 0.8891, 0.8968, 0.8891, 0.8968, 0.8891, 0.8968, 0.8891, 0.8968, 0.8891, 0.8968, 0.8891, 0.8968, 0.8891, 0.8968, 0.7996, 0.3356, 0.7996, 0.3356, 0.7996, 0.3356, 0.7996, 0.3356, 0.7996, 0.3356, 0.7996, 0.3356, 0.7996, 0.3356, 0.7996, 0.3356, 0.7996, 0.3356, 0.7996, 0.3356, 0.7996, 0.3356, 0.7996, 0.3356, 0.7996, 0.3356, 0.7996, 0.3356, 0.7996, 0.3356, 0.7996, 0.3356, 0.7996, 0.3356, 0.7996, 0.3356, 0.7996, 0.3356, 0.7996, 0.3356, 0.7996, 0.3356, 0.7996, 0.3356, 0.7996, 0.3356, 0.7996, 0.3356, 0.7996, 0.3356, 0.7996, 0.3356, 0.7996, 0.3356, 0.7996, 0.3356, 0.7996, 0.3356, 0.7996, 0.3356, 0.7996, 0.3356, 0.7996, 0.3356, 0.7996, 0.3356, 0.7996, 0.3356, 0.7996, 0.3356, 0.7996, 0.3356, 0.7996, 0.3356, 0.7996, 0.3356, 0.7996, 0.3356, 0.7996, 0.3356, 0.7996, 0.3356, 0.7996, 0.3356, 0.7996, 0.3356, 0.7996, 0.3356, 0.7996, 0.3356, 0.7996, 0.3356, 0.7996, 0.3356, 0.7996, 0.3356, 0.7996, 0.3356, 0.7996, 0.3356, 0.7996, 0.3356, 0.7996, 0.3356, 0.7996, 0.3356, 0.7996, 0.3356, 0.7996, 0.3356, 0.7996, 0.3356, 0.7996, 0.3356, 0.7996, 0.3356, 0.7996, 0.3356, 0.7996, 0.3356, 0.7996, 0.3356, 0.7996, 0.3356, 0.7996, 0.3356, 0.7996, 0.3356, 0.7996, 0.3356, 0.7996, 0.3356, 0.7996, 0.3356, 0.7996, 0.3356, 0.7996, 0.3356, 0.7996, 0.3356, 0.7996, 0.3356, 0.7996, 0.3356, 0.7996, 0.3356, 0.7996, 0.3356, 0.7996, 0.3356, 0.7996, 0.3356, 0.7996, 0.3356, 0.7996, 0.3356, 0.7996, 0.3356, 0.7996, 0.3356, 0.7996, 0.3356, 0.7996, 0.3356, 0.7996, 0.3356, 0.7996, 0.3356, 0.7996, 0.3356, 0.7996, 0.3356, 0.7996, 0.3356, 0.7996, 0.3356, 0.7996, 0.3356, 0.7996, 0.3356, 0.7996, 0.3356, 0.7996, 0.3356, 0.7996, 0.3356, 0.7996, 0.3356, 0.7996, 0.3356, 0.7996, 0.3356, 0.7996, 0.3356, 0.7996, 0.3356, 0.7996, 0.3356, 0.7996, 0.3356, 0.7996, 0.3356, 0.7996, 0.3356, 0.7996, 0.3356, 0.7996, 0.3356, 0.7996, 0.3356, 0.7996, 0.3356, 0.7996, 0.3356, 0.7996, 0.3356, 0.7996, 0.3356, 0.7996, 0.3356, 0.7996, 0.3356, 0.7996, 0.3356, 0.7996, 0.3356, 0.7996, 0.3356, 0.7996, 0.3356, 0.7996, 0.3356, 0.7996, 0.3356, 0.7996, 0.3356, 0.7996, 0.3356, 0.7996, 0.3356, 0.7996, 0.3356, 0.7996, 0.3356, 0.7996, 0.3356, 0.7996, 0.3356, 0.7996, 0.3356, 0.7996, 0.3356, 0.7996, 0.3356, 0.7996, 0.3356, 0.7996, 0.3356, 0.7996, 0.3356, 0.7996, 0.3356, 0.7996, 0.3356, 0.7996, 0.3356, 0.7996, 0.3356, 0.7996, 0.3356, 0.7996, 0.3356, 0.7996, 0.3356, 0.7996, 0.3356, 0.7996, 0.3356, 0.7996, 0.3356, 0.7996, 0.3356, 0.7996, 0.3356, 0.7996, 0.3356, 0.7996, 0.3356, 0.7996, 0.3356, 0.7996, 0.3356, 0.7996, 0.3356, 0.7996, 0.3356, 0.7996, 0.3356, 0.7996, 0.3356, 0.7996, 0.3356, 0.7996, 0.3356, 0.7996, 0.3356, 0.7996, 0.3356, 0.7996, 0.3356, 0.7996, 0.3356, 0.7996, 0.3356, 0.7996, 0.3356, 0.7996, 0.3356, 0.7996, 0.3356, 0.7996, 0.3356, 0.7996, 0.3356, 0.7996, 0.3356, 0.7996, 0.3356, 0.7996, 0.3356, 0.7996, 0.3356, 0.7996, 0.3356, 0.7996, 0.3356, 0.7996, 0.3356, 0.7996, 0.3356, 0.7996, 0.3356, 0.7996, 0.3356, 0.7996, 0.3356, 0.7996, 0.3356, 0.7996, 0.3356, 0.7996, 0.3356, 0.7996, 0.3356, 0.7996, 0.3356, 0.7996, 0.3356, 0.7996, 0.3356, 0.7996, 0.3356, 0.7996, 0.3356, 0.7996, 0.3356, 0.7996, 0.3356, 0.7996, 0.3356, 0.7996, 0.3356, 0.7996, 0.3356, 0.7996, 0.3356, 0.7996, 0.3356, 0.7996, 0.3356, 0.7996, 0.3356, 0.7996, 0.3356, 0.7996, 0.3356, 0.7996, 0.3356, 0.7996, 0.3356, 0.7996, 0.3356, 0.7996, 0.3356, 0.7996, 0.3356, 0.7996, 0.3356, 0.7996, 0.3356, 0.7996, 0.3356, 0.7996, 0.3356, 0.7996, 0.3356, 0.7996, 0.3356, 0.7996, 0.3356, 0.7996, 0.3356, 0.7996, 0.3356, 0.7996, 0.3356, 0.7996, 0.3356, 0.7996, 0.3356, 0.7996, 0.3356, 0.7996, 0.3356, 0.7996, 0.3356, 0.7996, 0.3356, 0.7996, 0.3356, 0.7996, 0.3356, 0.7996, 0.3356, 0.7996, 0.3356, 0.7996, 0.3356, 0.7996, 0.3356, 0.7996, 0.3356, 0.7996, 0.3356, 0.7996, 0.3356, 0.7996, 0.3356, 0.7996, 0.3356, 0.7996, 0.3356, 0.7996, 0.3356, 0.7996, 0.3356, 0.7996, 0.3356, 0.7996, 0.3356, 0.7996, 0.3356, 0.7996, 0.3356, 0.7996, 0.3356, 0.7996, 0.3356, 0.7996, 0.3356, 0.7996, 0.3356, 0.7996, 0.3356, 0.7996, 0.3356, 0.7996, 0.3356, 0.7996, 0.3356, 0.7996, 0.3356, 0.7996, 0.3356, 0.7996, 0.3356, 0.7996, 0.3356, 0.7996, 0.3356, 0.7996, 0.3356, 0.7996, 0.3356, 0.7996, 0.3356, 0.7996, 0.3356, 0.7996, 0.3356, 0.7996, 0.3356, 0.7996, 0.3356, 0.7996, 0.3356, 0.7996, 0.3356, 0.7996, 0.3356, 0.7996, 0.3356, 0.7996, 0.3356, 0.7996, 0.3356, 0.7996, 0.3356, 0.7996, 0.3356, 0.7996, 0.3356, 0.7996, 0.3356, 0.7996, 0.3356, 0.7996, 0.3356, 0.7996, 0.3356, 0.7996, 0.3356, 0.7996, 0.3356, 0.7996, 0.3356, 0.7996, 0.3356, 0.7996, 0.3356, 0.7996, 0.3356, 0.7996, 0.3356, 0.7996, 0.3356, 0.7996, 0.3356, 0.7996, 0.3356, 0.7996, 0.3356, 0.7996, 0.3356, 0.7996, 0.3356, 0.7996, 0.3356, 0.7996, 0.3356, 0.7996, 0.3356, 0.7996, 0.3356, 0.7996, 0.3356, 0.7996, 0.3356, 0.7996, 0.3356, 0.7996, 0.3356, 0.7996, 0.3356, 0.7996, 0.3356, 0.7996, 0.3356, 0.7996, 0.3356, 0.7996, 0.3356, 0.7996, 0.3356, 0.7996, 0.3356, 0.7996, 0.3356, 0.7996, 0.3356, 0.7996, 0.3356, 0.7996, 0.3356, 0.7996, 0.3356, 0.7996, 0.3356, 0.7996, 0.3356, 0.7996, 0.3356, 0.7996, 0.3356, 0.7996, 0.3356, 0.7996, 0.3356, 0.7996, 0.3356, 0.7996, 0.3356, 0.7996, 0.3356, 0.7996, 0.3356, 0.7996, 0.3356, 0.7996, 0.3356, 0.7996, 0.3356, 0.7996, 0.3356, 0.7996, 0.3356, 0.7996, 0.3356, 0.7996, 0.3356, 0.7996, 0.3356, 0.7996, 0.3356, 0.7996, 0.3356, 0.7996, 0.3356, 0.7996, 0.3356, 0.7996, 0.3356, 0.7996, 0.3356, 0.7996, 0.3356, 0.7996, 0.3356, 0.7996, 0.3356, 0.7996, 0.3356, 0.7996, 0.3356, 0.7996, 0.3356, 0.7996, 0.3356, 0.7996, 0.3356, 0.7996, 0.3356, 0.7996, 0.3356, 0.7996, 0.3356, 0.7996, 0.3356, 0.7996, 0.3356, 0.7996, 0.3356, 0.7996, 0.3356, 0.7996, 0.3356, 0.7996, 0.3356, 0.7996, 0.3356, 0.7996, 0.3356, 0.7996, 0.3356, 0.7996, 0.3356, 0.7996, 0.3356, 0.7996, 0.3356, 0.7996, 0.3356, 0.7996, 0.3356, 0.7996, 0.3356, 0.7996, 0.3356, 0.7996, 0.3356, 0.7996, 0.3356, 0.7996, 0.3356, 0.7996, 0.3356, 0.7996, 0.3356, 0.7996, 0.3356, 0.7996, 0.3356, 0.7996, 0.3356, 0.7996, 0.3356, 0.7996, 0.3356, 0.7996, 0.3356, 0.7996, 0.3356, 0.7996, 0.3356, 0.7996, 0.3356, 0.7996, 0.3356, 0.7996, 0.3356, 0.7996, 0.3356, 0.7996, 0.3356, 0.7996, 0.3356, 0.7996, 0.3356, 0.7996, 0.3356, 0.7996, 0.3356, 0.7996, 0.3356, 0.7996, 0.3356, 0.7996, 0.3356, 0.7996, 0.3356, 0.7996, 0.3356, 0.7996, 0.3356, 0.7996, 0.3356, 0.7996, 0.3356, 0.7996, 0.3356, 0.7996, 0.3356, 0.7996, 0.3356, 0.7996, 0.3356, 0.7996, 0.3356, 0.7996, 0.3356, 0.7996, 0.3356, 0.7996, 0.3356, 0.7996, 0.3356, 0.7996, 0.3356, 0.7996, 0.3356, 0.7996, 0.3356, 0.7996, 0.3356, 0.7996, 0.3356, 0.7996, 0.3356, 0.7996, 0.3356, 0.7996, 0.3356, 0.7996, 0.3356, 0.7996, 0.3356, 0.7996, 0.3356, 0.7996, 0.3356, 0.7996, 0.3356, 0.7996, 0.3356, 0.7996, 0.3356, 0.7996, 0.3356, 0.7996, 0.3356, 0.7996, 0.3356, 0.7996, 0.3356, 0.7996, 0.3356, 0.7996, 0.3356, 0.7996, 0.3356, 0.7996, 0.3356, 0.7996, 0.3356, 0.7996, 0.3356, 0.7996, 0.3356, 0.7996, 0.3356, 0.7996, 0.3356, 0.7996, 0.3356, 0.7996, 0.3356, 0.7996, 0.3356, 0.7996, 0.3356, 0.7996, 0.3356, 0.7996, 0.3356, 0.7996, 0.3356, 0.7996, 0.3356, 0.8516, 0.8931, 0.8516, 0.8931, 0.8516, 0.8931, 0.8516, 0.8931, 0.7996, 0.3356, 0.7996, 0.3356, 0.7996, 0.3356, 0.7996, 0.3356, 0.7996, 0.3356, 0.7996, 0.3356, 0.7996, 0.3356, 0.7996, 0.3356, 0.7996, 0.3356, 0.7996, 0.3356, 0.7996, 0.3356, 0.7996, 0.3356, 0.7996, 0.3356, 0.7996, 0.3356, 0.7996, 0.3356, 0.7996, 0.3356, 0.7996, 0.3356, 0.7996, 0.3356, 0.7996, 0.3356, 0.7996, 0.3356, 0.7996, 0.3356, 0.7996, 0.3356, 0.7996, 0.3356, 0.7996, 0.3356, 0.7996, 0.3356, 0.7996, 0.3356, 0.7996, 0.3356, 0.7996, 0.3356, 0.7996, 0.3356, 0.7996, 0.3356, 0.7996, 0.3356, 0.7996, 0.3356, 0.7996, 0.3356, 0.7996, 0.3356, 0.7996, 0.3356, 0.7996, 0.3356, 0.7996, 0.3356, 0.7996, 0.3356, 0.7996, 0.3356, 0.7996, 0.3356, 0.7996, 0.3356, 0.7996, 0.3356, 0.7996, 0.3356, 0.7996, 0.3356, 0.8516, 0.8931, 0.8516, 0.8931, 0.8516, 0.8931, 0.8516, 0.8931, 0.8516, 0.8931, 0.8516, 0.8931, 0.8516, 0.8931, 0.8516, 0.8931, 0.8516, 0.8931, 0.8516, 0.8931, 0.8516, 0.8931, 0.8516, 0.8931, 0.8516, 0.8931, 0.8516, 0.8931, 0.8516, 0.8931, 0.8516, 0.8931, 0.8516, 0.8931, 0.8516, 0.8931, 0.8516, 0.8931, 0.8516, 0.8931, 0.8516, 0.8931, 0.8516, 0.8931, 0.8516, 0.8931, 0.8516, 0.8931, 0.8516, 0.8931, 0.8516, 0.8931, 0.8516, 0.8931, 0.8516, 0.8931, 0.8516, 0.8931, 0.8516, 0.8931, 0.8516, 0.8931, 0.8516, 0.8931, 0.8516, 0.8931, 0.8516, 0.8931, 0.8516, 0.8931, 0.8516, 0.8931, 0.8516, 0.8931, 0.8516, 0.8931, 0.8516, 0.8931, 0.8516, 0.8931, 0.8516, 0.8931, 0.8516, 0.8931, 0.8516, 0.8931, 0.8516, 0.8931, 0.8516, 0.8931, 0.8516, 0.8931, 0.8516, 0.8931, 0.8516, 0.8931, 0.8516, 0.8931, 0.8516, 0.8931, 0.8516, 0.8931, 0.8516, 0.8931, 0.8516, 0.8931, 0.8516, 0.8931, 0.8516, 0.8931, 0.8516, 0.8931])
me_cylinder.materials.append(mat_material)
me_cylinder.use_remesh_fix_poles = True
me_cylinder.use_remesh_preserve_attributes = False
me_cylinder.use_mirror_vertex_groups = False
me_cylinder.update()
me_cube_003 = bpy.data.meshes.new('Cube.003')
me_cube_003.from_pydata([(0.257, 0.3593, 0.0332), (0.257, -0.3448, 0.0332), (-0.257, 0.3593, 0.0332), (-0.257, -0.3448, 0.0332), (0.257, 0.3593, 0.04361), (0.1348, 0.3593, 0.1657), (0.1348, -0.3448, 0.1657), (0.257, -0.3448, 0.04361), (-0.1348, 0.3593, 0.1657), (-0.257, 0.3593, 0.04361), (-0.257, -0.3448, 0.04361), (-0.1348, -0.3448, 0.1657)], [], [(8, 5, 4, 0, 2, 9), (10, 9, 2, 3), (6, 11, 10, 3, 1, 7), (4, 7, 1, 0), (3, 2, 0, 1), (6, 7, 4, 5), (8, 9, 10, 11), (6, 5, 8, 11)])
_uv = me_cube_003.uv_layers.new(name='UVMap')
_uv.uv.foreach_set('vector', [0.375, 0.8094, 0.375, 0.9406, 0.4661, 1.0, 0.625, 1.0, 0.625, 0.75, 0.4661, 0.75, 0.4661, 0.5, 0.4661, 0.75, 0.625, 0.75, 0.625, 0.5, 0.375, 0.3094, 0.375, 0.4406, 0.4661, 0.5, 0.625, 0.5, 0.625, 0.25, 0.4661, 0.25, 0.4661, 0.0, 0.4661, 0.25, 0.625, 0.25, 0.625, 0.0, 0.625, 0.5, 0.625, 0.75, 0.875, 0.75, 0.875, 0.5, 0.375, 0.25, 0.4661, 0.25, 0.4661, 0.0, 0.375, 0.0, 0.3156, 0.75, 0.4661, 0.75, 0.4661, 0.5, 0.3156, 0.5, 0.1844, 0.5, 0.1844, 0.75, 0.3156, 0.75, 0.3156, 0.5])
me_cube_003.use_remesh_fix_poles = True
me_cube_003.use_remesh_preserve_attributes = False
me_cube_003.use_mirror_vertex_groups = False
me_cube_003.update()

# ---- objects
ob_base = bpy.data.objects.new('Base', me_cube)
ob_bracing = bpy.data.objects.new('Bracing', me_cube_001)
ob_housing = bpy.data.objects.new('Housing', me_cube_002)
ob_barrels = bpy.data.objects.new('Barrels', me_cylinder)
ob_empty = bpy.data.objects.new('Empty', None)
ob_light = bpy.data.objects.new('Light', me_cube_003)

# ---- transforms, parenting, visibility, modifiers, constraints
ob_base.location = (0.0, 0.0, 0.0)
ob_base.lock_rotations_4d = False
ob_base.empty_display_type = 'ARROWS'
ob_base.lineart.crease_threshold = 0.0
_m = ob_base.modifiers.new('Mirror', 'MIRROR')
_m.use_clip = True
ob_bracing.location = (0.0, 0.0, 0.9873)
ob_bracing.lineart.crease_threshold = 0.0
_m = ob_bracing.modifiers.new('Mirror', 'MIRROR')
ob_housing.location = (0.0, -0.3901, 1.686)
ob_housing.lineart.crease_threshold = 0.0
ob_barrels.location = (0.0, 0.0, 1.765)
ob_barrels.rotation_euler = (0.0, -0.5236, 0.0)
ob_barrels.lineart.crease_threshold = 0.0
_m = ob_barrels.modifiers.new('Array', 'ARRAY')
_m.count = 3
_m.relative_offset_displace = (0.0, 0.0, 0.0)
_m.use_object_offset = True
_m.offset_object = ob_empty
ob_empty.parent = ob_barrels
ob_empty.matrix_parent_inverse = Matrix(((1.0, -0.0, 0.0, -0.0), (-0.0, 1.0, -0.0, 0.0), (0.0, -0.0, 1.0, -1.782), (-0.0, 0.0, -0.0, 1.0)))
ob_empty.location = (0.0, 0.0, 1.654)
ob_empty.rotation_euler = (-0.0, 2.094, 0.0)
ob_empty.lineart.crease_threshold = 0.0
ob_light.location = (0.0, -0.3901, 1.782)
ob_light.lineart.crease_threshold = 0.0

# ---- collection membership
col_collection.objects.link(ob_base)
col_collection.objects.link(ob_bracing)
col_collection.objects.link(ob_housing)
col_collection.objects.link(ob_barrels)
col_collection.objects.link(ob_empty)
col_collection.objects.link(ob_light)

# ---- scene / render settings (as saved in the file)
scene.frame_start = 1; scene.frame_end = 250; scene.frame_set(49)
scene.render.engine = 'BLENDER_EEVEE_NEXT'
scene.cycles.use_denoising = False
scene.cycles.samples = 128
scene.cycles.sampling_pattern = 'TABULATED_SOBOL'
scene.cycles.use_adaptive_sampling = False
scene.cycles.use_light_tree = False
scene.view_settings.view_transform = 'Filmic'
bpy.context.view_layer.update()

# ---- added for rendering (the .blend has no active camera and no usable light): camera, sun
cam_auto = bpy.data.cameras.new('AutoCamera')
cam_auto.lens = 50.0
cam_auto.sensor_width = 36.0
cam_auto.clip_end = 1000.0
ob_auto_camera = bpy.data.objects.new('AutoCamera', cam_auto)
scene.collection.objects.link(ob_auto_camera)
ob_auto_camera.location = (3.38651, -4.06381, 3.69557)
ob_auto_camera.rotation_euler = (1.09748, -7.21219e-08, 0.694738)
scene.camera = ob_auto_camera
light_auto_sun = bpy.data.lights.new('AutoSun', 'SUN')
light_auto_sun.energy = 3.0
light_auto_sun.angle = 0.0523599
ob_auto_sun = bpy.data.objects.new('AutoSun', light_auto_sun)
scene.collection.objects.link(ob_auto_sun)
ob_auto_sun.rotation_euler = (0.872665, 0.174533, 0.523599)
bpy.context.view_layer.update()
